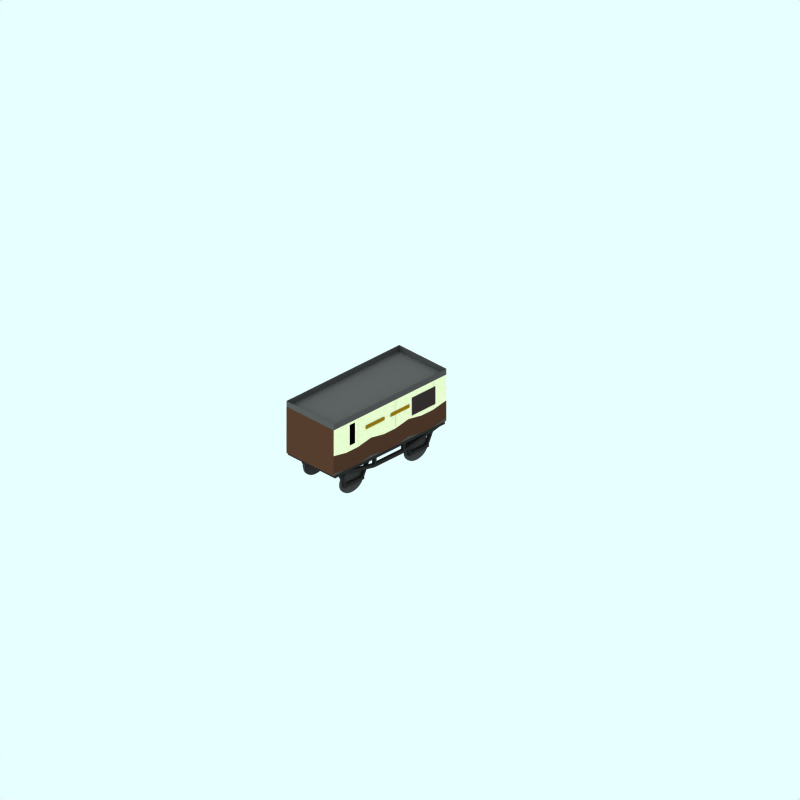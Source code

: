 # Source: 1847-mail.blend  (saved by Blender 2.48.1; exported with 4.5.12 LTS)
import bpy
from mathutils import Matrix  # noqa: F401  (used for matrix-valued properties, if any)

bpy.ops.wm.read_factory_settings(use_empty=True)
scene = bpy.context.scene
scene.name = 'Scene'

# ---- collections
col_collection_1 = bpy.data.collections.new('Collection 1'); scene.collection.children.link(col_collection_1)
col_collection_2 = bpy.data.collections.new('Collection 2'); scene.collection.children.link(col_collection_2)
col_collection_2.hide_render = True
col_collection_2.hide_viewport = True
col_collection_3 = bpy.data.collections.new('Collection 3'); scene.collection.children.link(col_collection_3)

# ---- materials (node trees are filled in below, after node groups)
mat_interior_002 = bpy.data.materials.new('Interior.002')
mat_interior_002.alpha_threshold = 0.0
mat_interior_002.preview_render_type = 'FLAT'
mat_interior_002.diffuse_color = (0.4901, 0.357, 0.04565, 1.0)
mat_interior_002.roughness = 0.5
mat_interior_002.line_color = (0.0, 0.0, 0.0, 1.0)
mat_interior_001 = bpy.data.materials.new('Interior.001')
mat_interior_001.alpha_threshold = 0.0
mat_interior_001.preview_render_type = 'FLAT'
mat_interior_001.diffuse_color = (0.1742, 0.1438, 0.1438, 1.0)
mat_interior_001.roughness = 0.5
mat_interior_001.line_color = (0.0, 0.0, 0.0, 1.0)
mat_maincolour1 = bpy.data.materials.new('MainColour1')
mat_maincolour1.alpha_threshold = 0.0
mat_maincolour1.preview_render_type = 'CUBE'
mat_maincolour1.diffuse_color = (0.244, 0.1655, 0.1213, 1.0)
mat_maincolour1.specular_color = (1.0, 0.9999, 0.9999)
mat_maincolour1.roughness = 0.5
mat_maincolour1.line_color = (0.0, 0.0, 0.0, 1.0)
mat_maincolour3_001 = bpy.data.materials.new('MainColour3.001')
mat_maincolour3_001.alpha_threshold = 0.0
mat_maincolour3_001.preview_render_type = 'FLAT'
mat_maincolour3_001.diffuse_color = (0.7864, 0.796, 0.6535, 1.0)
mat_maincolour3_001.roughness = 0.5
mat_maincolour3_001.line_color = (0.0, 0.0, 0.0, 1.0)
mat_interior = bpy.data.materials.new('Interior')
mat_interior.alpha_threshold = 0.0
mat_interior.preview_render_type = 'FLAT'
mat_interior.diffuse_color = (0.0, 0.0, 0.0, 1.0)
mat_interior.roughness = 0.5
mat_interior.line_color = (0.0, 0.0, 0.0, 1.0)
mat_maincolour3 = bpy.data.materials.new('MainColour3')
mat_maincolour3.alpha_threshold = 0.0
mat_maincolour3.preview_render_type = 'FLAT'
mat_maincolour3.diffuse_color = (0.2513, 0.2513, 0.2513, 1.0)
mat_maincolour3.roughness = 0.5
mat_maincolour3.line_color = (0.0, 0.0, 0.0, 1.0)
mat_underframe = bpy.data.materials.new('Underframe')
mat_underframe.alpha_threshold = 0.0
mat_underframe.preview_render_type = 'FLAT'
mat_underframe.diffuse_color = (0.1334, 0.1334, 0.1334, 1.0)
mat_underframe.roughness = 0.5
mat_underframe.line_color = (0.0, 0.0, 0.0, 1.0)
mat_wheel = bpy.data.materials.new('wheel')
mat_wheel.alpha_threshold = 0.0
mat_wheel.preview_render_type = 'FLAT'
mat_wheel.diffuse_color = (0.2144, 0.2144, 0.2144, 1.0)
mat_wheel.roughness = 0.5
mat_wheel.line_color = (0.0, 0.0, 0.0, 1.0)

# ---- material node trees

# ---- world
world_world = bpy.data.worlds.new('World'); scene.world = world_world
world_world.color = (0.9059, 1.0, 1.0)
world_world.use_sun_shadow = False
world_world.sun_shadow_jitter_overblur = 0.0
world_world.cycles.sampling_method = 'MANUAL'
world_world.cycles.sample_map_resolution = 256

# ---- cameras
cam_camera_001 = bpy.data.cameras.new('Camera.001')
cam_camera_001.type = 'ORTHO'
cam_camera_001.passepartout_alpha = 0.2
cam_camera_001.clip_end = 100.0
cam_camera_001.lens = 35.0
cam_camera_001.ortho_scale = 24.0
cam_camera_001.display_size = 5.91
cam_camera_001.show_passepartout = False
cam_camera_001.show_safe_areas = True
cam_camera_001.dof.focus_distance = 0.0
cam_camera_001.dof.aperture_fstop = 128.0

# ---- lights
light_lamp = bpy.data.lights.new('Lamp', 'SUN')
light_lamp.transmission_factor = 0.0
light_lamp.angle = 1.571
light_lamp.energy = 0.028
light_lamp.shadow_buffer_clip_start = 0.5
light_lamp.shadow_soft_size = 1.0
light_lamp.shadow_cascade_max_distance = 1000.0
light_lamp.cycles.use_multiple_importance_sampling = False

# ---- meshes
me_plane_005 = bpy.data.meshes.new('Plane.005')
me_plane_005.from_pydata([(0.4927, 2.328, 1.002), (0.4927, 1.72, 1.002), (-0.4927, 1.72, 1.002), (-0.4927, 2.328, 1.002)], [], [(0, 3, 2, 1)])
me_plane_005.materials.append(mat_interior_002)
me_plane_005.use_remesh_preserve_volume = False
me_plane_005.use_remesh_preserve_attributes = False
me_plane_005.use_mirror_vertex_groups = False
me_plane_005.update()
me_plane_004 = bpy.data.meshes.new('Plane.004')
me_plane_004.from_pydata([(0.4927, 2.328, 1.002), (0.4927, 1.72, 1.002), (-0.4927, 1.72, 1.002), (-0.4927, 2.328, 1.002)], [], [(0, 3, 2, 1)])
me_plane_004.materials.append(mat_interior_002)
me_plane_004.use_remesh_preserve_volume = False
me_plane_004.use_remesh_preserve_attributes = False
me_plane_004.use_mirror_vertex_groups = False
me_plane_004.update()
me_plane_003 = bpy.data.meshes.new('Plane.003')
me_plane_003.from_pydata([(0.4927, 2.328, 1.002), (0.4927, 1.72, 1.002), (-0.4927, 1.72, 1.002), (-0.4927, 2.328, 1.002)], [], [(0, 3, 2, 1)])
me_plane_003.materials.append(mat_interior_002)
me_plane_003.use_remesh_preserve_volume = False
me_plane_003.use_remesh_preserve_attributes = False
me_plane_003.use_mirror_vertex_groups = False
me_plane_003.update()
me_plane_001 = bpy.data.meshes.new('Plane.001')
me_plane_001.from_pydata([(0.4927, 2.328, 1.002), (0.4927, 1.72, 1.002), (-0.4927, 1.72, 1.002), (-0.4927, 2.328, 1.002)], [], [(0, 3, 2, 1)])
me_plane_001.materials.append(mat_interior_002)
me_plane_001.use_remesh_preserve_volume = False
me_plane_001.use_remesh_preserve_attributes = False
me_plane_001.use_mirror_vertex_groups = False
me_plane_001.update()
me_plane = bpy.data.meshes.new('Plane')
me_plane.from_pydata([(0.4927, 2.328, 1.002), (0.4927, 1.72, 1.002), (-0.4927, 1.72, 1.002), (-0.4927, 2.328, 1.002)], [], [(0, 3, 2, 1)])
me_plane.materials.append(mat_interior_001)
me_plane.use_remesh_preserve_volume = False
me_plane.use_remesh_preserve_attributes = False
me_plane.use_mirror_vertex_groups = False
me_plane.update()
me_plane_088 = bpy.data.meshes.new('Plane.088')
me_plane_088.from_pydata([(1.0, 1.83, 0.17), (1.0, 1.13, 0.17), (-1.0, 1.13, 0.17), (-1.0, 1.83, 0.17)], [], [(0, 3, 2, 1)])
me_plane_088.materials.append(mat_maincolour1)
me_plane_088.use_remesh_preserve_volume = False
me_plane_088.use_remesh_preserve_attributes = False
me_plane_088.use_mirror_vertex_groups = False
me_plane_088.update()
me_plane_087 = bpy.data.meshes.new('Plane.087')
me_plane_087.from_pydata([(1.0, 2.73, 0.17), (1.0, 1.83, 0.17), (-1.0, 1.83, 0.17), (-1.0, 2.73, 0.17)], [], [(0, 3, 2, 1)])
me_plane_087.materials.append(mat_maincolour1)
me_plane_087.use_remesh_preserve_volume = False
me_plane_087.use_remesh_preserve_attributes = False
me_plane_087.use_mirror_vertex_groups = False
me_plane_087.update()
me_plane_086 = bpy.data.meshes.new('Plane.086')
me_plane_086.from_pydata([(1.0, 2.73, 4.07), (1.0, 1.83, 4.07), (-1.0, 1.83, 4.07), (-1.0, 2.73, 4.07)], [], [(0, 3, 2, 1)])
me_plane_086.materials.append(mat_maincolour1)
me_plane_086.use_remesh_preserve_volume = False
me_plane_086.use_remesh_preserve_attributes = False
me_plane_086.use_mirror_vertex_groups = False
me_plane_086.update()
me_plane_052 = bpy.data.meshes.new('Plane.052')
me_plane_052.from_pydata([(-2.77, 1.83, 1.0), (-2.77, 1.23, 1.0), (-4.07, 1.23, 1.0), (-4.07, 1.83, 1.0), (-3.62, 1.73, 1.0), (-3.62, 1.13, 1.0), (-3.215, 1.73, 1.0), (-3.215, 1.13, 1.0)], [], [(5, 7, 6, 4), (3, 2, 5, 4), (0, 6, 7, 1)])
me_plane_052.materials.append(mat_maincolour1)
me_plane_052.use_remesh_preserve_volume = False
me_plane_052.use_remesh_preserve_attributes = False
me_plane_052.use_mirror_vertex_groups = False
me_plane_052.update()
me_plane_051 = bpy.data.meshes.new('Plane.051')
me_plane_051.from_pydata([(-4.07, 1.83, 1.0), (-4.07, 1.93, 1.0), (-3.62, 1.93, 1.0), (-3.62, 1.73, 1.0), (-4.005, 1.93, 1.0), (-4.005, 2.63, 1.0), (-4.07, 2.63, 1.0), (-4.07, 2.73, 1.0), (-3.62, 2.73, 1.0), (-3.713, 1.93, 1.0), (-3.62, 2.63, 1.0), (-3.713, 2.63, 1.0)], [], [(4, 0, 3), (1, 0, 4), (1, 4, 5, 6), (6, 5, 8, 7), (2, 9, 3), (9, 4, 3), (9, 2, 10, 11), (5, 11, 10, 8), (4, 9, 11, 5)])
me_plane_051.materials.append(mat_maincolour3_001)
me_plane_051.use_remesh_preserve_volume = False
me_plane_051.use_remesh_preserve_attributes = False
me_plane_051.use_mirror_vertex_groups = False
me_plane_051.update()
me_plane_050 = bpy.data.meshes.new('Plane.050')
me_plane_050.from_pydata([(-3.62, 1.93, 1.0), (-3.62, 1.73, 1.0), (-3.215, 1.93, 1.0), (-3.215, 1.73, 1.0), (-3.495, 1.93, 1.0), (-3.338, 1.93, 1.0), (-3.338, 2.63, 1.0), (-3.215, 2.63, 1.0), (-3.62, 2.63, 1.0), (-3.495, 2.63, 1.0), (-3.215, 2.73, 1.0), (-3.62, 2.73, 1.0)], [], [(4, 1, 3), (4, 0, 1), (2, 5, 3), (5, 4, 3), (5, 2, 7, 6), (0, 4, 9, 8), (6, 10, 11, 9), (8, 9, 11), (6, 7, 10)])
me_plane_050.materials.append(mat_maincolour3_001)
me_plane_050.use_remesh_preserve_volume = False
me_plane_050.use_remesh_preserve_attributes = False
me_plane_050.use_mirror_vertex_groups = False
me_plane_050.update()
me_plane_049 = bpy.data.meshes.new('Plane.049')
me_plane_049.from_pydata([(2.77, 1.83, 1.0), (2.77, 1.93, 1.0), (3.22, 1.93, 1.0), (3.22, 1.73, 1.0), (2.835, 1.93, 1.0), (2.835, 2.63, 1.0), (2.77, 2.63, 1.0), (2.77, 2.73, 1.0), (3.22, 2.73, 1.0), (3.127, 1.93, 1.0), (3.22, 2.63, 1.0), (3.127, 2.63, 1.0)], [], [(4, 0, 3), (1, 0, 4), (1, 4, 5, 6), (6, 5, 8, 7), (2, 9, 3), (9, 4, 3), (9, 2, 10, 11), (5, 11, 10, 8), (4, 9, 11, 5)])
me_plane_049.materials.append(mat_maincolour3_001)
me_plane_049.use_remesh_preserve_volume = False
me_plane_049.use_remesh_preserve_attributes = False
me_plane_049.use_mirror_vertex_groups = False
me_plane_049.update()
me_plane_048 = bpy.data.meshes.new('Plane.048')
me_plane_048.from_pydata([(1.47, 1.83, 1.0), (1.47, 1.93, 1.0), (1.92, 1.93, 1.0), (1.92, 1.73, 1.0), (1.535, 1.93, 1.0), (1.535, 2.63, 1.0), (1.47, 2.63, 1.0), (1.47, 2.73, 1.0), (1.92, 2.73, 1.0), (1.827, 1.93, 1.0), (1.92, 2.63, 1.0), (1.827, 2.63, 1.0)], [], [(4, 0, 3), (1, 0, 4), (1, 4, 5, 6), (6, 5, 8, 7), (2, 9, 3), (9, 4, 3), (9, 2, 10, 11), (5, 11, 10, 8), (4, 9, 11, 5)])
me_plane_048.materials.append(mat_maincolour3_001)
me_plane_048.use_remesh_preserve_volume = False
me_plane_048.use_remesh_preserve_attributes = False
me_plane_048.use_mirror_vertex_groups = False
me_plane_048.update()
me_plane_047 = bpy.data.meshes.new('Plane.047')
me_plane_047.from_pydata([(-2.32, 1.93, 1.0), (-2.32, 1.73, 1.0), (-1.915, 1.93, 1.0), (-1.915, 1.73, 1.0), (-2.298, 1.93, 1.0), (-1.936, 1.93, 1.0), (-1.936, 2.63, 1.0), (-1.915, 2.63, 1.0), (-2.32, 2.63, 1.0), (-2.298, 2.63, 1.0), (-1.915, 2.73, 1.0), (-2.32, 2.73, 1.0)], [], [(4, 1, 3), (4, 0, 1), (2, 5, 3), (5, 4, 3), (5, 2, 7, 6), (0, 4, 9, 8), (6, 10, 11, 9), (8, 9, 11), (6, 7, 10), (4, 5, 6, 9)])
me_plane_047.materials.append(mat_maincolour3_001)
me_plane_047.use_remesh_preserve_volume = False
me_plane_047.use_remesh_preserve_attributes = False
me_plane_047.use_mirror_vertex_groups = False
me_plane_047.update()
me_plane_046 = bpy.data.meshes.new('Plane.046')
me_plane_046.from_pydata([(-2.77, 1.83, 1.0), (-2.77, 1.93, 1.0), (-2.32, 1.93, 1.0), (-2.32, 1.73, 1.0), (-2.705, 1.93, 1.0), (-2.705, 2.63, 1.0), (-2.77, 2.63, 1.0), (-2.77, 2.73, 1.0), (-2.32, 2.73, 1.0), (-2.413, 1.93, 1.0), (-2.32, 2.63, 1.0), (-2.413, 2.63, 1.0)], [], [(4, 0, 3), (1, 0, 4), (1, 4, 5, 6), (6, 5, 8, 7), (2, 9, 3), (9, 4, 3), (9, 2, 10, 11), (5, 11, 10, 8), (4, 9, 11, 5)])
me_plane_046.materials.append(mat_maincolour3_001)
me_plane_046.use_remesh_preserve_volume = False
me_plane_046.use_remesh_preserve_attributes = False
me_plane_046.use_mirror_vertex_groups = False
me_plane_046.update()
me_plane_045 = bpy.data.meshes.new('Plane.045')
me_plane_045.from_pydata([(-1.47, 1.83, 1.0), (-1.47, 1.23, 1.0), (-2.77, 1.23, 1.0), (-2.77, 1.83, 1.0), (-2.32, 1.73, 1.0), (-2.32, 1.13, 1.0), (-1.915, 1.73, 1.0), (-1.915, 1.13, 1.0)], [], [(5, 7, 6, 4), (3, 2, 5, 4), (0, 6, 7, 1)])
me_plane_045.materials.append(mat_maincolour1)
me_plane_045.use_remesh_preserve_volume = False
me_plane_045.use_remesh_preserve_attributes = False
me_plane_045.use_mirror_vertex_groups = False
me_plane_045.update()
me_plane_044 = bpy.data.meshes.new('Plane.044')
me_plane_044.from_pydata([(-0.17, 1.83, 1.0), (-0.17, 1.23, 1.0), (-1.47, 1.23, 1.0), (-1.47, 1.83, 1.0), (-1.02, 1.73, 1.0), (-1.02, 1.13, 1.0), (-0.615, 1.73, 1.0), (-0.615, 1.13, 1.0)], [], [(5, 7, 6, 4), (3, 2, 5, 4), (0, 6, 7, 1)])
me_plane_044.materials.append(mat_maincolour1)
me_plane_044.use_remesh_preserve_volume = False
me_plane_044.use_remesh_preserve_attributes = False
me_plane_044.use_mirror_vertex_groups = False
me_plane_044.update()
me_plane_043 = bpy.data.meshes.new('Plane.043')
me_plane_043.from_pydata([(-1.02, 1.93, 1.0), (-1.02, 1.73, 1.0), (-0.615, 1.93, 1.0), (-0.615, 1.73, 1.0), (-0.9975, 1.93, 1.0), (-0.6362, 1.93, 1.0), (-0.6362, 2.63, 1.0), (-0.615, 2.63, 1.0), (-1.02, 2.63, 1.0), (-0.9975, 2.63, 1.0), (-0.615, 2.73, 1.0), (-1.02, 2.73, 1.0)], [], [(4, 1, 3), (4, 0, 1), (2, 5, 3), (5, 4, 3), (5, 2, 7, 6), (0, 4, 9, 8), (6, 10, 11, 9), (8, 9, 11), (6, 7, 10), (4, 5, 7, 9)])
me_plane_043.materials.append(mat_maincolour3_001)
me_plane_043.use_remesh_preserve_volume = False
me_plane_043.use_remesh_preserve_attributes = False
me_plane_043.use_mirror_vertex_groups = False
me_plane_043.update()
me_plane_042 = bpy.data.meshes.new('Plane.042')
me_plane_042.from_pydata([(0.17, 1.83, 1.0), (0.17, 1.93, 1.0), (0.62, 1.93, 1.0), (0.62, 1.73, 1.0), (0.235, 1.93, 1.0), (0.235, 2.63, 1.0), (0.17, 2.63, 1.0), (0.17, 2.73, 1.0), (0.6202, 2.73, 1.0), (0.5275, 1.93, 1.0), (0.62, 2.63, 1.0), (0.5275, 2.63, 1.0)], [], [(4, 0, 3), (1, 0, 4), (1, 4, 5, 6), (6, 5, 8, 7), (2, 9, 3), (9, 4, 3), (9, 2, 10, 11), (5, 11, 10, 8), (4, 9, 11, 5)])
me_plane_042.materials.append(mat_maincolour3_001)
me_plane_042.use_remesh_preserve_volume = False
me_plane_042.use_remesh_preserve_attributes = False
me_plane_042.use_mirror_vertex_groups = False
me_plane_042.update()
me_plane_041 = bpy.data.meshes.new('Plane.041')
me_plane_041.from_pydata([(-1.47, 1.83, 1.0), (-1.47, 1.93, 1.0), (-1.02, 1.93, 1.0), (-1.02, 1.73, 1.0), (-1.405, 1.93, 1.0), (-1.405, 2.63, 1.0), (-1.47, 2.63, 1.0), (-1.47, 2.73, 1.0), (-1.02, 2.73, 1.0), (-1.113, 1.93, 1.0), (-1.02, 2.63, 1.0), (-1.113, 2.63, 1.0)], [], [(4, 0, 3), (1, 0, 4), (1, 4, 5, 6), (6, 5, 8, 7), (2, 9, 3), (9, 4, 3), (9, 2, 10, 11), (5, 11, 10, 8), (4, 9, 11, 5)])
me_plane_041.materials.append(mat_maincolour3_001)
me_plane_041.use_remesh_preserve_volume = False
me_plane_041.use_remesh_preserve_attributes = False
me_plane_041.use_mirror_vertex_groups = False
me_plane_041.update()
me_plane_040 = bpy.data.meshes.new('Plane.040')
me_plane_040.from_pydata([(-0.22, 2.7, 0.99), (-0.22, 1.3, 0.99), (-4.06, 1.3, 0.99), (-4.06, 2.7, 0.99)], [], [(0, 3, 2, 1)])
me_plane_040.materials.append(mat_interior)
me_plane_040.use_remesh_preserve_volume = False
me_plane_040.use_remesh_preserve_attributes = False
me_plane_040.use_mirror_vertex_groups = False
me_plane_040.update()
me_plane_039 = bpy.data.meshes.new('Plane.039')
me_plane_039.from_pydata([(-0.21, 2.7, -0.99), (-0.21, 1.2, -0.99), (-4.06, 1.2, -0.99), (-4.06, 2.7, -0.99)], [], [(0, 3, 2, 1)])
me_plane_039.materials.append(mat_interior)
me_plane_039.use_remesh_preserve_volume = False
me_plane_039.use_remesh_preserve_attributes = False
me_plane_039.use_mirror_vertex_groups = False
me_plane_039.update()
me_plane_038 = bpy.data.meshes.new('Plane.038')
me_plane_038.from_pydata([(-0.17, 1.23, 1.0), (-1.47, 1.23, 1.0), (-1.02, 1.13, 1.0), (-0.615, 1.13, 1.0), (-0.17, 1.13, 1.0), (-1.47, 1.13, 1.0)], [(2, 3)], [(1, 5, 2), (0, 3, 4)])
me_plane_038.materials.append(mat_maincolour3)
me_plane_038.use_remesh_preserve_volume = False
me_plane_038.use_remesh_preserve_attributes = False
me_plane_038.use_mirror_vertex_groups = False
me_plane_038.update()
me_plane_037 = bpy.data.meshes.new('Plane.037')
me_plane_037.from_pydata([(-1.47, 1.23, 1.0), (-2.77, 1.23, 1.0), (-2.32, 1.13, 1.0), (-1.915, 1.13, 1.0), (-1.47, 1.13, 1.0), (-2.77, 1.13, 1.0)], [(2, 3)], [(1, 5, 2), (0, 3, 4)])
me_plane_037.materials.append(mat_maincolour3)
me_plane_037.use_remesh_preserve_volume = False
me_plane_037.use_remesh_preserve_attributes = False
me_plane_037.use_mirror_vertex_groups = False
me_plane_037.update()
me_plane_036 = bpy.data.meshes.new('Plane.036')
me_plane_036.from_pydata([(-2.77, 1.23, 1.0), (-4.07, 1.23, 1.0), (-3.62, 1.13, 1.0), (-3.215, 1.13, 1.0), (-2.77, 1.13, 1.0), (-4.07, 1.13, 1.0)], [(2, 3)], [(1, 5, 2), (0, 3, 4)])
me_plane_036.materials.append(mat_maincolour3)
me_plane_036.use_remesh_preserve_volume = False
me_plane_036.use_remesh_preserve_attributes = False
me_plane_036.use_mirror_vertex_groups = False
me_plane_036.update()
me_plane_035 = bpy.data.meshes.new('Plane.035')
me_plane_035.from_pydata([(1.0, -0.17, 2.73), (1.0, -4.07, 2.73), (-1.0, -4.07, 2.73), (-1.0, -0.17, 2.73), (1.0, -4.07, 2.93), (-1.0, -4.07, 2.93), (1.0, -0.17, 2.93), (-1.0, -0.17, 2.93)], [], [(0, 3, 2, 1), (1, 2, 5, 4), (0, 1, 4, 6), (3, 0, 6, 7), (2, 3, 7, 5)])
me_plane_035.materials.append(mat_maincolour3)
me_plane_035.use_remesh_preserve_volume = False
me_plane_035.use_remesh_preserve_attributes = False
me_plane_035.use_mirror_vertex_groups = False
me_plane_035.update()
me_plane_034 = bpy.data.meshes.new('Plane.034')
me_plane_034.from_pydata([(-1.47, 1.83, 1.0), (-1.47, 1.93, 1.0), (-1.02, 1.93, 1.0), (-1.02, 1.73, 1.0), (-1.405, 1.93, 1.0), (-1.405, 2.63, 1.0), (-1.47, 2.63, 1.0), (-1.47, 2.73, 1.0), (-1.02, 2.73, 1.0), (-1.113, 1.93, 1.0), (-1.02, 2.63, 1.0), (-1.113, 2.63, 1.0)], [], [(4, 0, 3), (1, 0, 4), (1, 4, 5, 6), (6, 5, 8, 7), (2, 9, 3), (9, 4, 3), (9, 2, 10, 11), (5, 11, 10, 8), (4, 9, 11, 5)])
me_plane_034.materials.append(mat_maincolour3_001)
me_plane_034.use_remesh_preserve_volume = False
me_plane_034.use_remesh_preserve_attributes = False
me_plane_034.use_mirror_vertex_groups = False
me_plane_034.update()
me_plane_033 = bpy.data.meshes.new('Plane.033')
me_plane_033.from_pydata([(0.17, 1.83, 1.0), (0.17, 1.93, 1.0), (0.62, 1.93, 1.0), (0.62, 1.73, 1.0), (0.235, 1.93, 1.0), (0.235, 2.63, 1.0), (0.17, 2.63, 1.0), (0.17, 2.73, 1.0), (0.6202, 2.73, 1.0), (0.5275, 1.93, 1.0), (0.62, 2.63, 1.0), (0.5275, 2.63, 1.0)], [], [(4, 0, 3), (1, 0, 4), (1, 4, 5, 6), (6, 5, 8, 7), (2, 9, 3), (9, 4, 3), (9, 2, 10, 11), (5, 11, 10, 8), (4, 9, 11, 5)])
me_plane_033.materials.append(mat_maincolour3_001)
me_plane_033.use_remesh_preserve_volume = False
me_plane_033.use_remesh_preserve_attributes = False
me_plane_033.use_mirror_vertex_groups = False
me_plane_033.update()
me_plane_032 = bpy.data.meshes.new('Plane.032')
me_plane_032.from_pydata([(-1.02, 1.93, 1.0), (-1.02, 1.73, 1.0), (-0.615, 1.93, 1.0), (-0.615, 1.73, 1.0), (-0.9975, 1.93, 1.0), (-0.6362, 1.93, 1.0), (-0.6362, 2.63, 1.0), (-0.615, 2.63, 1.0), (-1.02, 2.63, 1.0), (-0.9975, 2.63, 1.0), (-0.615, 2.73, 1.0), (-1.02, 2.73, 1.0)], [], [(4, 1, 3), (4, 0, 1), (2, 5, 3), (5, 4, 3), (5, 2, 7, 6), (0, 4, 9, 8), (6, 10, 11, 9), (8, 9, 11), (6, 7, 10), (4, 5, 6, 9)])
me_plane_032.materials.append(mat_maincolour3_001)
me_plane_032.use_remesh_preserve_volume = False
me_plane_032.use_remesh_preserve_attributes = False
me_plane_032.use_mirror_vertex_groups = False
me_plane_032.update()
me_plane_030 = bpy.data.meshes.new('Plane.030')
me_plane_030.from_pydata([(-0.17, 1.83, 1.0), (-0.17, 1.23, 1.0), (-1.47, 1.23, 1.0), (-1.47, 1.83, 1.0), (-1.02, 1.73, 1.0), (-1.02, 1.13, 1.0), (-0.615, 1.73, 1.0), (-0.615, 1.13, 1.0)], [], [(5, 7, 6, 4), (3, 2, 5, 4), (0, 6, 7, 1)])
me_plane_030.materials.append(mat_maincolour1)
me_plane_030.use_remesh_preserve_volume = False
me_plane_030.use_remesh_preserve_attributes = False
me_plane_030.use_mirror_vertex_groups = False
me_plane_030.update()
me_plane_024 = bpy.data.meshes.new('Plane.024')
me_plane_024.from_pydata([(-1.47, 1.83, 1.0), (-1.47, 1.23, 1.0), (-2.77, 1.23, 1.0), (-2.77, 1.83, 1.0), (-2.32, 1.73, 1.0), (-2.32, 1.13, 1.0), (-1.915, 1.73, 1.0), (-1.915, 1.13, 1.0)], [], [(5, 7, 6, 4), (3, 2, 5, 4), (0, 6, 7, 1)])
me_plane_024.materials.append(mat_maincolour1)
me_plane_024.use_remesh_preserve_volume = False
me_plane_024.use_remesh_preserve_attributes = False
me_plane_024.use_mirror_vertex_groups = False
me_plane_024.update()
me_plane_021 = bpy.data.meshes.new('Plane.021')
me_plane_021.from_pydata([(-2.77, 1.83, 1.0), (-2.77, 1.93, 1.0), (-2.32, 1.93, 1.0), (-2.32, 1.73, 1.0), (-2.705, 1.93, 1.0), (-2.705, 2.63, 1.0), (-2.77, 2.63, 1.0), (-2.77, 2.73, 1.0), (-2.32, 2.73, 1.0), (-2.413, 1.93, 1.0), (-2.32, 2.63, 1.0), (-2.413, 2.63, 1.0)], [], [(4, 0, 3), (1, 0, 4), (1, 4, 5, 6), (6, 5, 8, 7), (2, 9, 3), (9, 4, 3), (9, 2, 10, 11), (5, 11, 10, 8), (4, 9, 11, 5)])
me_plane_021.materials.append(mat_maincolour3_001)
me_plane_021.use_remesh_preserve_volume = False
me_plane_021.use_remesh_preserve_attributes = False
me_plane_021.use_mirror_vertex_groups = False
me_plane_021.update()
me_plane_019 = bpy.data.meshes.new('Plane.019')
me_plane_019.from_pydata([(-2.32, 1.93, 1.0), (-2.32, 1.73, 1.0), (-1.915, 1.93, 1.0), (-1.915, 1.73, 1.0), (-2.298, 1.93, 1.0), (-1.936, 1.93, 1.0), (-1.936, 2.63, 1.0), (-1.915, 2.63, 1.0), (-2.32, 2.63, 1.0), (-2.298, 2.63, 1.0), (-1.915, 2.73, 1.0), (-2.32, 2.73, 1.0)], [], [(4, 1, 3), (4, 0, 1), (2, 5, 3), (5, 4, 3), (5, 2, 7, 6), (0, 4, 9, 8), (6, 10, 11, 9), (8, 9, 11), (6, 7, 10), (4, 5, 6, 9)])
me_plane_019.materials.append(mat_maincolour3_001)
me_plane_019.use_remesh_preserve_volume = False
me_plane_019.use_remesh_preserve_attributes = False
me_plane_019.use_mirror_vertex_groups = False
me_plane_019.update()
me_plane_017 = bpy.data.meshes.new('Plane.017')
me_plane_017.from_pydata([(1.47, 1.83, 1.0), (1.47, 1.93, 1.0), (1.92, 1.93, 1.0), (1.92, 1.73, 1.0), (1.535, 1.93, 1.0), (1.535, 2.63, 1.0), (1.47, 2.63, 1.0), (1.47, 2.73, 1.0), (1.92, 2.73, 1.0), (1.827, 1.93, 1.0), (1.92, 2.63, 1.0), (1.827, 2.63, 1.0)], [], [(4, 0, 3), (1, 0, 4), (1, 4, 5, 6), (6, 5, 8, 7), (2, 9, 3), (9, 4, 3), (9, 2, 10, 11), (5, 11, 10, 8), (4, 9, 11, 5)])
me_plane_017.materials.append(mat_maincolour3_001)
me_plane_017.use_remesh_preserve_volume = False
me_plane_017.use_remesh_preserve_attributes = False
me_plane_017.use_mirror_vertex_groups = False
me_plane_017.update()
me_plane_016 = bpy.data.meshes.new('Plane.016')
me_plane_016.from_pydata([(2.77, 1.83, 1.0), (2.77, 1.93, 1.0), (3.22, 1.93, 1.0), (3.22, 1.73, 1.0), (2.835, 1.93, 1.0), (2.835, 2.63, 1.0), (2.77, 2.63, 1.0), (2.77, 2.73, 1.0), (3.22, 2.73, 1.0), (3.127, 1.93, 1.0), (3.22, 2.63, 1.0), (3.127, 2.63, 1.0)], [], [(4, 0, 3), (1, 0, 4), (1, 4, 5, 6), (6, 5, 8, 7), (2, 9, 3), (9, 4, 3), (9, 2, 10, 11), (5, 11, 10, 8), (4, 9, 11, 5)])
me_plane_016.materials.append(mat_maincolour3_001)
me_plane_016.use_remesh_preserve_volume = False
me_plane_016.use_remesh_preserve_attributes = False
me_plane_016.use_mirror_vertex_groups = False
me_plane_016.update()
me_plane_014 = bpy.data.meshes.new('Plane.014')
me_plane_014.from_pydata([(-3.62, 1.93, 1.0), (-3.62, 1.73, 1.0), (-3.215, 1.93, 1.0), (-3.215, 1.73, 1.0), (-3.502, 1.93, 1.0), (-3.331, 1.93, 1.0), (-3.331, 2.63, 1.0), (-3.215, 2.63, 1.0), (-3.62, 2.63, 1.0), (-3.502, 2.63, 1.0), (-3.215, 2.73, 1.0), (-3.62, 2.73, 1.0)], [], [(4, 1, 3), (4, 0, 1), (2, 5, 3), (5, 4, 3), (5, 2, 7, 6), (0, 4, 9, 8), (6, 10, 11, 9), (8, 9, 11), (6, 7, 10)])
me_plane_014.materials.append(mat_maincolour3_001)
me_plane_014.use_remesh_preserve_volume = False
me_plane_014.use_remesh_preserve_attributes = False
me_plane_014.use_mirror_vertex_groups = False
me_plane_014.update()
me_plane_013 = bpy.data.meshes.new('Plane.013')
me_plane_013.from_pydata([(-4.07, 1.83, 1.0), (-4.07, 1.93, 1.0), (-3.62, 1.93, 1.0), (-3.62, 1.73, 1.0), (-4.005, 1.93, 1.0), (-4.005, 2.63, 1.0), (-4.07, 2.63, 1.0), (-4.07, 2.73, 1.0), (-3.62, 2.73, 1.0), (-3.713, 1.93, 1.0), (-3.62, 2.63, 1.0), (-3.713, 2.63, 1.0)], [], [(4, 0, 3), (1, 0, 4), (1, 4, 5, 6), (6, 5, 8, 7), (2, 9, 3), (9, 4, 3), (9, 2, 10, 11), (5, 11, 10, 8), (4, 9, 11, 5)])
me_plane_013.materials.append(mat_maincolour3_001)
me_plane_013.use_remesh_preserve_volume = False
me_plane_013.use_remesh_preserve_attributes = False
me_plane_013.use_mirror_vertex_groups = False
me_plane_013.update()
me_plane_012 = bpy.data.meshes.new('Plane.012')
me_plane_012.from_pydata([(-2.77, 1.83, 1.0), (-2.77, 1.23, 1.0), (-4.07, 1.23, 1.0), (-4.07, 1.83, 1.0), (-3.62, 1.73, 1.0), (-3.62, 1.13, 1.0), (-3.215, 1.73, 1.0), (-3.215, 1.13, 1.0)], [], [(5, 7, 6, 4), (3, 2, 5, 4), (0, 6, 7, 1)])
me_plane_012.materials.append(mat_maincolour1)
me_plane_012.use_remesh_preserve_volume = False
me_plane_012.use_remesh_preserve_attributes = False
me_plane_012.use_mirror_vertex_groups = False
me_plane_012.update()
me_plane_007 = bpy.data.meshes.new('Plane.007')
me_plane_007.from_pydata([(1.0, 1.83, 4.07), (1.0, 1.13, 4.07), (-1.0, 1.13, 4.07), (-1.0, 1.83, 4.07)], [], [(0, 3, 2, 1)])
me_plane_007.materials.append(mat_maincolour1)
me_plane_007.use_remesh_preserve_volume = False
me_plane_007.use_remesh_preserve_attributes = False
me_plane_007.use_mirror_vertex_groups = False
me_plane_007.update()
me_cube_076 = bpy.data.meshes.new('Cube.076')
me_cube_076.from_pydata([(-2.325, 0.4422, 0.6991), (-2.325, 0.5422, 0.6991), (-2.325, 0.4422, 0.7991), (-2.325, 0.5422, 0.7991), (-2.995, 0.4422, 0.6991), (-2.995, 0.5422, 0.6991), (-2.995, 0.4422, 0.7991), (-2.995, 0.5422, 0.7991)], [], [(0, 2, 3, 1), (4, 6, 7, 5), (2, 6, 7, 3), (1, 3, 7, 5), (0, 4, 6, 2), (0, 1, 5, 4)])
me_cube_076.materials.append(mat_underframe)
me_cube_076.use_remesh_preserve_volume = False
me_cube_076.use_remesh_preserve_attributes = False
me_cube_076.use_mirror_vertex_groups = False
me_cube_076.update()
me_cube_075 = bpy.data.meshes.new('Cube.075')
me_cube_075.from_pydata([(-2.925, 0.5422, 0.6991), (-3.125, 1.042, 0.6991), (-2.925, 0.5422, 0.7991), (-3.125, 1.042, 0.7991), (-2.995, 0.5422, 0.6991), (-3.195, 1.042, 0.6991), (-2.995, 0.5422, 0.7991), (-3.195, 1.042, 0.7991)], [], [(0, 2, 3, 1), (4, 6, 7, 5), (2, 6, 7, 3), (1, 3, 7, 5), (0, 4, 6, 2), (0, 1, 5, 4)])
me_cube_075.materials.append(mat_underframe)
me_cube_075.use_remesh_preserve_volume = False
me_cube_075.use_remesh_preserve_attributes = False
me_cube_075.use_mirror_vertex_groups = False
me_cube_075.update()
me_cube_074 = bpy.data.meshes.new('Cube.074')
me_cube_074.from_pydata([(2.395, 0.5422, 0.6991), (2.195, 1.042, 0.6991), (2.395, 0.5422, 0.7991), (2.195, 1.042, 0.7991), (2.325, 0.5422, 0.6991), (2.125, 1.042, 0.6991), (2.325, 0.5422, 0.7991), (2.125, 1.042, 0.7991)], [], [(0, 2, 3, 1), (4, 6, 7, 5), (2, 6, 7, 3), (1, 3, 7, 5), (0, 4, 6, 2), (0, 1, 5, 4)])
me_cube_074.materials.append(mat_underframe)
me_cube_074.use_remesh_preserve_volume = False
me_cube_074.use_remesh_preserve_attributes = False
me_cube_074.use_mirror_vertex_groups = False
me_cube_074.update()
me_cube_073 = bpy.data.meshes.new('Cube.073')
me_cube_073.from_pydata([(1.195, 0.5422, 0.6991), (0.995, 1.042, 0.6991), (1.195, 0.5422, 0.7991), (0.995, 1.042, 0.7991), (1.125, 0.5422, 0.6991), (0.925, 1.042, 0.6991), (1.125, 0.5422, 0.7991), (0.925, 1.042, 0.7991)], [], [(0, 2, 3, 1), (4, 6, 7, 5), (2, 6, 7, 3), (1, 3, 7, 5), (0, 4, 6, 2), (0, 1, 5, 4)])
me_cube_073.materials.append(mat_underframe)
me_cube_073.use_remesh_preserve_volume = False
me_cube_073.use_remesh_preserve_attributes = False
me_cube_073.use_mirror_vertex_groups = False
me_cube_073.update()
me_cube_072 = bpy.data.meshes.new('Cube.072')
me_cube_072.from_pydata([(-1.725, 0.5422, 0.6991), (-1.925, 1.042, 0.6991), (-1.725, 0.5422, 0.7991), (-1.925, 1.042, 0.7991), (-1.795, 0.5422, 0.6991), (-1.995, 1.042, 0.6991), (-1.795, 0.5422, 0.7991), (-1.995, 1.042, 0.7991)], [], [(0, 2, 3, 1), (4, 6, 7, 5), (2, 6, 7, 3), (1, 3, 7, 5), (0, 4, 6, 2), (0, 1, 5, 4)])
me_cube_072.materials.append(mat_underframe)
me_cube_072.use_remesh_preserve_volume = False
me_cube_072.use_remesh_preserve_attributes = False
me_cube_072.use_mirror_vertex_groups = False
me_cube_072.update()
me_cube_071 = bpy.data.meshes.new('Cube.071')
me_cube_071.from_pydata([(-1.125, 0.4422, 0.6991), (-1.125, 0.5422, 0.6991), (-1.125, 0.4422, 0.7991), (-1.125, 0.5422, 0.7991), (-1.795, 0.4422, 0.6991), (-1.795, 0.5422, 0.6991), (-1.795, 0.4422, 0.7991), (-1.795, 0.5422, 0.7991)], [], [(0, 2, 3, 1), (4, 6, 7, 5), (2, 6, 7, 3), (1, 3, 7, 5), (0, 4, 6, 2), (0, 1, 5, 4)])
me_cube_071.materials.append(mat_underframe)
me_cube_071.use_remesh_preserve_volume = False
me_cube_071.use_remesh_preserve_attributes = False
me_cube_071.use_mirror_vertex_groups = False
me_cube_071.update()
me_cube_070 = bpy.data.meshes.new('Cube.070')
me_cube_070.from_pydata([(-1.575, 0.8422, 0.8991), (-1.575, 1.042, 0.8991), (-1.575, 0.8422, 0.9991), (-1.575, 1.042, 0.9991), (-1.645, 0.8422, 0.8991), (-1.645, 1.042, 0.8991), (-1.645, 0.8422, 0.9991), (-1.645, 1.042, 0.9991)], [], [(0, 2, 3, 1), (4, 6, 7, 5), (2, 6, 7, 3), (1, 3, 7, 5), (0, 4, 6, 2), (0, 1, 5, 4)])
me_cube_070.materials.append(mat_underframe)
me_cube_070.use_remesh_preserve_volume = False
me_cube_070.use_remesh_preserve_attributes = False
me_cube_070.use_mirror_vertex_groups = False
me_cube_070.update()
me_cube_069 = bpy.data.meshes.new('Cube.069')
me_cube_069.from_pydata([(-2.575, 0.8422, 0.8991), (-2.575, 1.042, 0.8991), (-2.575, 0.8422, 0.9991), (-2.575, 1.042, 0.9991), (-2.645, 0.8422, 0.8991), (-2.645, 1.042, 0.8991), (-2.645, 0.8422, 0.9991), (-2.645, 1.042, 0.9991)], [], [(0, 2, 3, 1), (4, 6, 7, 5), (2, 6, 7, 3), (1, 3, 7, 5), (0, 4, 6, 2), (0, 1, 5, 4)])
me_cube_069.materials.append(mat_underframe)
me_cube_069.use_remesh_preserve_volume = False
me_cube_069.use_remesh_preserve_attributes = False
me_cube_069.use_mirror_vertex_groups = False
me_cube_069.update()
me_cube_068 = bpy.data.meshes.new('Cube.068')
me_cube_068.from_pydata([(-1.575, 0.7422, 0.8991), (-1.575, 0.8422, 0.8991), (-1.575, 0.7422, 0.9991), (-1.575, 0.8422, 0.9991), (-2.645, 0.7422, 0.8991), (-2.645, 0.8422, 0.8991), (-2.645, 0.7422, 0.9991), (-2.645, 0.8422, 0.9991)], [], [(0, 2, 3, 1), (4, 6, 7, 5), (2, 6, 7, 3), (1, 3, 7, 5), (0, 4, 6, 2), (0, 1, 5, 4)])
me_cube_068.materials.append(mat_underframe)
me_cube_068.use_remesh_preserve_volume = False
me_cube_068.use_remesh_preserve_attributes = False
me_cube_068.use_mirror_vertex_groups = False
me_cube_068.update()
me_cube_067 = bpy.data.meshes.new('Cube.067')
me_cube_067.from_pydata([(3.845, 1.142, 0.8991), (3.845, 1.042, 0.8991), (2.645, 0.7422, 0.8991), (2.645, 0.8422, 0.8991), (3.845, 1.142, 0.9991), (3.845, 1.042, 0.9991), (2.645, 0.7422, 0.9991), (2.645, 0.8422, 0.9991)], [], [(0, 1, 2, 3), (4, 7, 6, 5), (0, 4, 5, 1), (1, 5, 6, 2), (2, 6, 7, 3), (4, 0, 3, 7)])
me_cube_067.materials.append(mat_underframe)
me_cube_067.use_remesh_preserve_volume = False
me_cube_067.use_remesh_preserve_attributes = False
me_cube_067.use_mirror_vertex_groups = False
me_cube_067.update()
me_cube_066 = bpy.data.meshes.new('Cube.066')
me_cube_066.from_pydata([(-0.375, 1.142, 0.8991), (-0.375, 1.042, 0.8991), (-1.575, 0.7422, 0.8991), (-1.575, 0.8422, 0.8991), (-0.375, 1.142, 0.9991), (-0.375, 1.042, 0.9991), (-1.575, 0.7422, 0.9991), (-1.575, 0.8422, 0.9991)], [], [(0, 1, 2, 3), (4, 7, 6, 5), (0, 4, 5, 1), (1, 5, 6, 2), (2, 6, 7, 3), (4, 0, 3, 7)])
me_cube_066.materials.append(mat_underframe)
me_cube_066.use_remesh_preserve_volume = False
me_cube_066.use_remesh_preserve_attributes = False
me_cube_066.use_mirror_vertex_groups = False
me_cube_066.update()
me_cube_065 = bpy.data.meshes.new('Cube.065')
me_cube_065.from_pydata([(-0.375, 1.142, 0.8936), (-0.375, 1.042, 0.8936), (-1.575, 0.7422, 0.8936), (-1.575, 0.8422, 0.8936), (-0.375, 1.142, 0.9936), (-0.375, 1.042, 0.9936), (-1.575, 0.7422, 0.9936), (-1.575, 0.8422, 0.9936)], [], [(0, 1, 2, 3), (4, 7, 6, 5), (0, 4, 5, 1), (1, 5, 6, 2), (2, 6, 7, 3), (4, 0, 3, 7)])
me_cube_065.materials.append(mat_underframe)
me_cube_065.use_remesh_preserve_volume = False
me_cube_065.use_remesh_preserve_attributes = False
me_cube_065.use_mirror_vertex_groups = False
me_cube_065.update()
me_cube_064 = bpy.data.meshes.new('Cube.064')
me_cube_064.from_pydata([(3.845, 1.142, 0.8936), (3.845, 1.042, 0.8936), (2.645, 0.7422, 0.8936), (2.645, 0.8422, 0.8936), (3.845, 1.142, 0.9936), (3.845, 1.042, 0.9936), (2.645, 0.7422, 0.9936), (2.645, 0.8422, 0.9936)], [], [(0, 1, 2, 3), (4, 7, 6, 5), (0, 4, 5, 1), (1, 5, 6, 2), (2, 6, 7, 3), (4, 0, 3, 7)])
me_cube_064.materials.append(mat_underframe)
me_cube_064.use_remesh_preserve_volume = False
me_cube_064.use_remesh_preserve_attributes = False
me_cube_064.use_mirror_vertex_groups = False
me_cube_064.update()
me_cube_063 = bpy.data.meshes.new('Cube.063')
me_cube_063.from_pydata([(-1.575, 0.7422, 0.8936), (-1.575, 0.8422, 0.8936), (-1.575, 0.7422, 0.9936), (-1.575, 0.8422, 0.9936), (-2.645, 0.7422, 0.8936), (-2.645, 0.8422, 0.8936), (-2.645, 0.7422, 0.9936), (-2.645, 0.8422, 0.9936)], [], [(0, 2, 3, 1), (4, 6, 7, 5), (2, 6, 7, 3), (1, 3, 7, 5), (0, 4, 6, 2), (0, 1, 5, 4)])
me_cube_063.materials.append(mat_underframe)
me_cube_063.use_remesh_preserve_volume = False
me_cube_063.use_remesh_preserve_attributes = False
me_cube_063.use_mirror_vertex_groups = False
me_cube_063.update()
me_cube_062 = bpy.data.meshes.new('Cube.062')
me_cube_062.from_pydata([(-2.575, 0.8422, 0.8936), (-2.575, 1.042, 0.8936), (-2.575, 0.8422, 0.9936), (-2.575, 1.042, 0.9936), (-2.645, 0.8422, 0.8936), (-2.645, 1.042, 0.8936), (-2.645, 0.8422, 0.9936), (-2.645, 1.042, 0.9936)], [], [(0, 2, 3, 1), (4, 6, 7, 5), (2, 6, 7, 3), (1, 3, 7, 5), (0, 4, 6, 2), (0, 1, 5, 4)])
me_cube_062.materials.append(mat_underframe)
me_cube_062.use_remesh_preserve_volume = False
me_cube_062.use_remesh_preserve_attributes = False
me_cube_062.use_mirror_vertex_groups = False
me_cube_062.update()
me_cube_061 = bpy.data.meshes.new('Cube.061')
me_cube_061.from_pydata([(-1.575, 0.8422, 0.8936), (-1.575, 1.042, 0.8936), (-1.575, 0.8422, 0.9936), (-1.575, 1.042, 0.9936), (-1.645, 0.8422, 0.8936), (-1.645, 1.042, 0.8936), (-1.645, 0.8422, 0.9936), (-1.645, 1.042, 0.9936)], [], [(0, 2, 3, 1), (4, 6, 7, 5), (2, 6, 7, 3), (1, 3, 7, 5), (0, 4, 6, 2), (0, 1, 5, 4)])
me_cube_061.materials.append(mat_underframe)
me_cube_061.use_remesh_preserve_volume = False
me_cube_061.use_remesh_preserve_attributes = False
me_cube_061.use_mirror_vertex_groups = False
me_cube_061.update()
me_cube_060 = bpy.data.meshes.new('Cube.060')
me_cube_060.from_pydata([(-1.125, 0.4422, 0.6936), (-1.125, 0.5422, 0.6936), (-1.125, 0.4422, 0.7936), (-1.125, 0.5422, 0.7936), (-1.795, 0.4422, 0.6936), (-1.795, 0.5422, 0.6936), (-1.795, 0.4422, 0.7936), (-1.795, 0.5422, 0.7936)], [], [(0, 2, 3, 1), (4, 6, 7, 5), (2, 6, 7, 3), (1, 3, 7, 5), (0, 4, 6, 2), (0, 1, 5, 4)])
me_cube_060.materials.append(mat_underframe)
me_cube_060.use_remesh_preserve_volume = False
me_cube_060.use_remesh_preserve_attributes = False
me_cube_060.use_mirror_vertex_groups = False
me_cube_060.update()
me_cube_059 = bpy.data.meshes.new('Cube.059')
me_cube_059.from_pydata([(-1.725, 0.5422, 0.6936), (-1.925, 1.042, 0.6936), (-1.725, 0.5422, 0.7936), (-1.925, 1.042, 0.7936), (-1.795, 0.5422, 0.6936), (-1.995, 1.042, 0.6936), (-1.795, 0.5422, 0.7936), (-1.995, 1.042, 0.7936)], [], [(0, 2, 3, 1), (4, 6, 7, 5), (2, 6, 7, 3), (1, 3, 7, 5), (0, 4, 6, 2), (0, 1, 5, 4)])
me_cube_059.materials.append(mat_underframe)
me_cube_059.use_remesh_preserve_volume = False
me_cube_059.use_remesh_preserve_attributes = False
me_cube_059.use_mirror_vertex_groups = False
me_cube_059.update()
me_cube_058 = bpy.data.meshes.new('Cube.058')
me_cube_058.from_pydata([(1.195, 0.5422, 0.6936), (0.995, 1.042, 0.6936), (1.195, 0.5422, 0.7936), (0.995, 1.042, 0.7936), (1.125, 0.5422, 0.6936), (0.925, 1.042, 0.6936), (1.125, 0.5422, 0.7936), (0.925, 1.042, 0.7936)], [], [(0, 2, 3, 1), (4, 6, 7, 5), (2, 6, 7, 3), (1, 3, 7, 5), (0, 4, 6, 2), (0, 1, 5, 4)])
me_cube_058.materials.append(mat_underframe)
me_cube_058.use_remesh_preserve_volume = False
me_cube_058.use_remesh_preserve_attributes = False
me_cube_058.use_mirror_vertex_groups = False
me_cube_058.update()
me_cube_057 = bpy.data.meshes.new('Cube.057')
me_cube_057.from_pydata([(2.395, 0.5422, 0.6936), (2.195, 1.042, 0.6936), (2.395, 0.5422, 0.7936), (2.195, 1.042, 0.7936), (2.325, 0.5422, 0.6936), (2.125, 1.042, 0.6936), (2.325, 0.5422, 0.7936), (2.125, 1.042, 0.7936)], [], [(0, 2, 3, 1), (4, 6, 7, 5), (2, 6, 7, 3), (1, 3, 7, 5), (0, 4, 6, 2), (0, 1, 5, 4)])
me_cube_057.materials.append(mat_underframe)
me_cube_057.use_remesh_preserve_volume = False
me_cube_057.use_remesh_preserve_attributes = False
me_cube_057.use_mirror_vertex_groups = False
me_cube_057.update()
me_cube_056 = bpy.data.meshes.new('Cube.056')
me_cube_056.from_pydata([(-2.925, 0.5422, 0.6936), (-3.125, 1.042, 0.6936), (-2.925, 0.5422, 0.7936), (-3.125, 1.042, 0.7936), (-2.995, 0.5422, 0.6936), (-3.195, 1.042, 0.6936), (-2.995, 0.5422, 0.7936), (-3.195, 1.042, 0.7936)], [], [(0, 2, 3, 1), (4, 6, 7, 5), (2, 6, 7, 3), (1, 3, 7, 5), (0, 4, 6, 2), (0, 1, 5, 4)])
me_cube_056.materials.append(mat_underframe)
me_cube_056.use_remesh_preserve_volume = False
me_cube_056.use_remesh_preserve_attributes = False
me_cube_056.use_mirror_vertex_groups = False
me_cube_056.update()
me_cube_055 = bpy.data.meshes.new('Cube.055')
me_cube_055.from_pydata([(-2.325, 0.4422, 0.6936), (-2.325, 0.5422, 0.6936), (-2.325, 0.4422, 0.7936), (-2.325, 0.5422, 0.7936), (-2.995, 0.4422, 0.6936), (-2.995, 0.5422, 0.6936), (-2.995, 0.4422, 0.7936), (-2.995, 0.5422, 0.7936)], [], [(0, 2, 3, 1), (4, 6, 7, 5), (2, 6, 7, 3), (1, 3, 7, 5), (0, 4, 6, 2), (0, 1, 5, 4)])
me_cube_055.materials.append(mat_underframe)
me_cube_055.use_remesh_preserve_volume = False
me_cube_055.use_remesh_preserve_attributes = False
me_cube_055.use_mirror_vertex_groups = False
me_cube_055.update()
me_cylinder_014 = bpy.data.meshes.new('Cylinder.014')
me_cylinder_014.from_pydata([(-1.756, 0.2427, 0.6039), (-1.805, 0.3027, 0.6039), (-1.842, 0.3711, 0.6039), (-1.864, 0.4454, 0.6039), (-1.872, 0.5227, 0.6039), (-1.864, 0.5999, 0.6039), (-1.842, 0.6742, 0.6039), (-1.805, 0.7427, 0.6039), (-1.756, 0.8027, 0.6039), (-1.696, 0.8519, 0.6039), (-1.628, 0.8885, 0.6039), (-1.553, 0.911, 0.6039), (-1.476, 0.9187, 0.6039), (-1.399, 0.911, 0.6039), (-1.324, 0.8885, 0.6039), (-1.256, 0.8519, 0.6039), (-1.196, 0.8027, 0.6039), (-1.147, 0.7427, 0.6039), (-1.11, 0.6742, 0.6039), (-1.088, 0.5999, 0.6039), (-1.08, 0.5227, 0.6039), (-1.088, 0.4454, 0.6039), (-1.11, 0.3711, 0.6039), (-1.147, 0.3027, 0.6039), (-1.196, 0.2427, 0.6039), (-1.256, 0.1934, 0.6039), (-1.324, 0.1568, 0.6039), (-1.399, 0.1343, 0.6039), (-1.476, 0.1267, 0.6039), (-1.553, 0.1343, 0.6039), (-1.628, 0.1568, 0.6039), (-1.696, 0.1934, 0.6039), (-1.756, 0.2427, 0.5439), (-1.805, 0.3027, 0.5439), (-1.842, 0.3711, 0.5439), (-1.864, 0.4454, 0.5439), (-1.872, 0.5227, 0.5439), (-1.864, 0.5999, 0.5439), (-1.842, 0.6742, 0.5439), (-1.805, 0.7427, 0.5439), (-1.756, 0.8027, 0.5439), (-1.696, 0.8519, 0.5439), (-1.628, 0.8885, 0.5439), (-1.553, 0.911, 0.5439), (-1.476, 0.9187, 0.5439), (-1.399, 0.911, 0.5439), (-1.324, 0.8885, 0.5439), (-1.256, 0.8519, 0.5439), (-1.196, 0.8027, 0.5439), (-1.147, 0.7427, 0.5439), (-1.11, 0.6742, 0.5439), (-1.088, 0.5999, 0.5439), (-1.08, 0.5227, 0.5439), (-1.088, 0.4454, 0.5439), (-1.11, 0.3711, 0.5439), (-1.147, 0.3027, 0.5439), (-1.196, 0.2427, 0.5439), (-1.256, 0.1934, 0.5439), (-1.324, 0.1568, 0.5439), (-1.399, 0.1343, 0.5439), (-1.476, 0.1267, 0.5439), (-1.553, 0.1343, 0.5439), (-1.628, 0.1568, 0.5439), (-1.696, 0.1934, 0.5439), (-1.476, 0.5227, 0.6039), (-1.476, 0.5227, 0.5439)], [], [(64, 0, 1), (65, 33, 32), (64, 1, 2), (65, 34, 33), (64, 2, 3), (65, 35, 34), (64, 3, 4), (65, 36, 35), (64, 4, 5), (65, 37, 36), (64, 5, 6), (65, 38, 37), (64, 6, 7), (65, 39, 38), (64, 7, 8), (65, 40, 39), (64, 8, 9), (65, 41, 40), (64, 9, 10), (65, 42, 41), (64, 10, 11), (65, 43, 42), (64, 11, 12), (65, 44, 43), (64, 12, 13), (65, 45, 44), (64, 13, 14), (65, 46, 45), (64, 14, 15), (65, 47, 46), (64, 15, 16), (65, 48, 47), (64, 16, 17), (65, 49, 48), (64, 17, 18), (65, 50, 49), (64, 18, 19), (65, 51, 50), (64, 19, 20), (65, 52, 51), (64, 20, 21), (65, 53, 52), (64, 21, 22), (65, 54, 53), (64, 22, 23), (65, 55, 54), (64, 23, 24), (65, 56, 55), (64, 24, 25), (65, 57, 56), (64, 25, 26), (65, 58, 57), (64, 26, 27), (65, 59, 58), (64, 27, 28), (65, 60, 59), (64, 28, 29), (65, 61, 60), (64, 29, 30), (65, 62, 61), (64, 30, 31), (65, 63, 62), (31, 0, 64), (65, 32, 63), (0, 32, 33, 1), (1, 33, 34, 2), (2, 34, 35, 3), (3, 35, 36, 4), (4, 36, 37, 5), (5, 37, 38, 6), (6, 38, 39, 7), (7, 39, 40, 8), (8, 40, 41, 9), (9, 41, 42, 10), (10, 42, 43, 11), (11, 43, 44, 12), (12, 44, 45, 13), (13, 45, 46, 14), (14, 46, 47, 15), (15, 47, 48, 16), (16, 48, 49, 17), (17, 49, 50, 18), (18, 50, 51, 19), (19, 51, 52, 20), (20, 52, 53, 21), (21, 53, 54, 22), (22, 54, 55, 23), (23, 55, 56, 24), (24, 56, 57, 25), (25, 57, 58, 26), (26, 58, 59, 27), (27, 59, 60, 28), (28, 60, 61, 29), (29, 61, 62, 30), (30, 62, 63, 31), (32, 0, 31, 63)])
me_cylinder_014.materials.append(mat_wheel)
me_cylinder_014.use_remesh_preserve_volume = False
me_cylinder_014.use_remesh_preserve_attributes = False
me_cylinder_014.use_mirror_vertex_groups = False
me_cylinder_014.update()
me_cylinder_013 = bpy.data.meshes.new('Cylinder.013')
me_cylinder_013.from_pydata([(-1.756, 0.2462, -0.5292), (-1.805, 0.3062, -0.5292), (-1.842, 0.3747, -0.5292), (-1.864, 0.449, -0.5292), (-1.872, 0.5262, -0.5292), (-1.864, 0.6035, -0.5292), (-1.842, 0.6778, -0.5292), (-1.805, 0.7462, -0.5292), (-1.756, 0.8062, -0.5292), (-1.696, 0.8555, -0.5292), (-1.628, 0.8921, -0.5292), (-1.553, 0.9146, -0.5292), (-1.476, 0.9222, -0.5292), (-1.399, 0.9146, -0.5292), (-1.324, 0.8921, -0.5292), (-1.256, 0.8555, -0.5292), (-1.196, 0.8062, -0.5292), (-1.147, 0.7462, -0.5292), (-1.11, 0.6778, -0.5292), (-1.088, 0.6035, -0.5292), (-1.08, 0.5262, -0.5292), (-1.088, 0.449, -0.5292), (-1.11, 0.3747, -0.5292), (-1.147, 0.3062, -0.5292), (-1.196, 0.2462, -0.5292), (-1.256, 0.197, -0.5292), (-1.324, 0.1604, -0.5292), (-1.399, 0.1379, -0.5292), (-1.476, 0.1302, -0.5292), (-1.553, 0.1379, -0.5292), (-1.628, 0.1604, -0.5292), (-1.696, 0.197, -0.5292), (-1.756, 0.2462, -0.5892), (-1.805, 0.3062, -0.5892), (-1.842, 0.3747, -0.5892), (-1.864, 0.449, -0.5892), (-1.872, 0.5262, -0.5892), (-1.864, 0.6035, -0.5892), (-1.842, 0.6778, -0.5892), (-1.805, 0.7462, -0.5892), (-1.756, 0.8062, -0.5892), (-1.696, 0.8555, -0.5892), (-1.628, 0.8921, -0.5892), (-1.553, 0.9146, -0.5892), (-1.476, 0.9222, -0.5892), (-1.399, 0.9146, -0.5892), (-1.324, 0.8921, -0.5892), (-1.256, 0.8555, -0.5892), (-1.196, 0.8062, -0.5892), (-1.147, 0.7462, -0.5892), (-1.11, 0.6778, -0.5892), (-1.088, 0.6035, -0.5892), (-1.08, 0.5262, -0.5892), (-1.088, 0.449, -0.5892), (-1.11, 0.3747, -0.5892), (-1.147, 0.3062, -0.5892), (-1.196, 0.2462, -0.5892), (-1.256, 0.197, -0.5892), (-1.324, 0.1604, -0.5892), (-1.399, 0.1379, -0.5892), (-1.476, 0.1302, -0.5892), (-1.553, 0.1379, -0.5892), (-1.628, 0.1604, -0.5892), (-1.696, 0.197, -0.5892), (-1.476, 0.5262, -0.5292), (-1.476, 0.5262, -0.5892)], [], [(64, 0, 1), (65, 33, 32), (64, 1, 2), (65, 34, 33), (64, 2, 3), (65, 35, 34), (64, 3, 4), (65, 36, 35), (64, 4, 5), (65, 37, 36), (64, 5, 6), (65, 38, 37), (64, 6, 7), (65, 39, 38), (64, 7, 8), (65, 40, 39), (64, 8, 9), (65, 41, 40), (64, 9, 10), (65, 42, 41), (64, 10, 11), (65, 43, 42), (64, 11, 12), (65, 44, 43), (64, 12, 13), (65, 45, 44), (64, 13, 14), (65, 46, 45), (64, 14, 15), (65, 47, 46), (64, 15, 16), (65, 48, 47), (64, 16, 17), (65, 49, 48), (64, 17, 18), (65, 50, 49), (64, 18, 19), (65, 51, 50), (64, 19, 20), (65, 52, 51), (64, 20, 21), (65, 53, 52), (64, 21, 22), (65, 54, 53), (64, 22, 23), (65, 55, 54), (64, 23, 24), (65, 56, 55), (64, 24, 25), (65, 57, 56), (64, 25, 26), (65, 58, 57), (64, 26, 27), (65, 59, 58), (64, 27, 28), (65, 60, 59), (64, 28, 29), (65, 61, 60), (64, 29, 30), (65, 62, 61), (64, 30, 31), (65, 63, 62), (31, 0, 64), (65, 32, 63), (0, 32, 33, 1), (1, 33, 34, 2), (2, 34, 35, 3), (3, 35, 36, 4), (4, 36, 37, 5), (5, 37, 38, 6), (6, 38, 39, 7), (7, 39, 40, 8), (8, 40, 41, 9), (9, 41, 42, 10), (10, 42, 43, 11), (11, 43, 44, 12), (12, 44, 45, 13), (13, 45, 46, 14), (14, 46, 47, 15), (15, 47, 48, 16), (16, 48, 49, 17), (17, 49, 50, 18), (18, 50, 51, 19), (19, 51, 52, 20), (20, 52, 53, 21), (21, 53, 54, 22), (22, 54, 55, 23), (23, 55, 56, 24), (24, 56, 57, 25), (25, 57, 58, 26), (26, 58, 59, 27), (27, 59, 60, 28), (28, 60, 61, 29), (29, 61, 62, 30), (30, 62, 63, 31), (32, 0, 31, 63)])
me_cylinder_013.materials.append(mat_wheel)
me_cylinder_013.use_remesh_preserve_volume = False
me_cylinder_013.use_remesh_preserve_attributes = False
me_cylinder_013.use_mirror_vertex_groups = False
me_cylinder_013.update()
me_cylinder_004 = bpy.data.meshes.new('Cylinder.004')
me_cylinder_004.from_pydata([(-14.9, 4.855, -6.183), (-14.95, 4.915, -6.183), (-14.99, 4.984, -6.183), (-15.01, 5.058, -6.183), (-15.02, 5.135, -6.183), (-15.01, 5.212, -6.183), (-14.99, 5.287, -6.183), (-14.95, 5.355, -6.183), (-14.9, 5.415, -6.183), (-14.84, 5.464, -6.183), (-14.77, 5.501, -6.183), (-14.7, 5.524, -6.183), (-14.62, 5.531, -6.183), (-14.54, 5.524, -6.183), (-14.47, 5.501, -6.183), (-14.4, 5.464, -6.183), (-14.34, 5.415, -6.183), (-14.29, 5.355, -6.183), (-14.25, 5.287, -6.183), (-14.23, 5.212, -6.183), (-14.22, 5.135, -6.183), (-14.23, 5.058, -6.183), (-14.25, 4.984, -6.183), (-14.29, 4.915, -6.183), (-14.34, 4.855, -6.183), (-14.4, 4.806, -6.183), (-14.47, 4.769, -6.183), (-14.54, 4.747, -6.183), (-14.62, 4.739, -6.183), (-14.7, 4.747, -6.183), (-14.77, 4.769, -6.183), (-14.84, 4.806, -6.183), (-14.9, 4.855, 6.357), (-14.95, 4.915, 6.357), (-14.99, 4.984, 6.357), (-15.01, 5.058, 6.357), (-15.02, 5.135, 6.357), (-15.01, 5.212, 6.357), (-14.99, 5.287, 6.357), (-14.95, 5.355, 6.357), (-14.9, 5.415, 6.357), (-14.84, 5.464, 6.357), (-14.77, 5.501, 6.357), (-14.7, 5.524, 6.357), (-14.62, 5.531, 6.357), (-14.54, 5.524, 6.357), (-14.47, 5.501, 6.357), (-14.4, 5.464, 6.357), (-14.34, 5.415, 6.357), (-14.29, 5.355, 6.357), (-14.25, 5.287, 6.357), (-14.23, 5.212, 6.357), (-14.22, 5.135, 6.357), (-14.23, 5.058, 6.357), (-14.25, 4.984, 6.357), (-14.29, 4.915, 6.357), (-14.34, 4.855, 6.357), (-14.4, 4.806, 6.357), (-14.47, 4.769, 6.357), (-14.54, 4.747, 6.357), (-14.62, 4.739, 6.357), (-14.7, 4.747, 6.357), (-14.77, 4.769, 6.357), (-14.84, 4.806, 6.357), (-14.62, 5.135, -6.183), (-14.62, 5.135, 6.357)], [], [(64, 0, 1), (65, 33, 32), (64, 1, 2), (65, 34, 33), (64, 2, 3), (65, 35, 34), (64, 3, 4), (65, 36, 35), (64, 4, 5), (65, 37, 36), (64, 5, 6), (65, 38, 37), (64, 6, 7), (65, 39, 38), (64, 7, 8), (65, 40, 39), (64, 8, 9), (65, 41, 40), (64, 9, 10), (65, 42, 41), (64, 10, 11), (65, 43, 42), (64, 11, 12), (65, 44, 43), (64, 12, 13), (65, 45, 44), (64, 13, 14), (65, 46, 45), (64, 14, 15), (65, 47, 46), (64, 15, 16), (65, 48, 47), (64, 16, 17), (65, 49, 48), (64, 17, 18), (65, 50, 49), (64, 18, 19), (65, 51, 50), (64, 19, 20), (65, 52, 51), (64, 20, 21), (65, 53, 52), (64, 21, 22), (65, 54, 53), (64, 22, 23), (65, 55, 54), (64, 23, 24), (65, 56, 55), (64, 24, 25), (65, 57, 56), (64, 25, 26), (65, 58, 57), (64, 26, 27), (65, 59, 58), (64, 27, 28), (65, 60, 59), (64, 28, 29), (65, 61, 60), (64, 29, 30), (65, 62, 61), (64, 30, 31), (65, 63, 62), (31, 0, 64), (65, 32, 63), (0, 32, 33, 1), (1, 33, 34, 2), (2, 34, 35, 3), (3, 35, 36, 4), (4, 36, 37, 5), (5, 37, 38, 6), (6, 38, 39, 7), (7, 39, 40, 8), (8, 40, 41, 9), (9, 41, 42, 10), (10, 42, 43, 11), (11, 43, 44, 12), (12, 44, 45, 13), (13, 45, 46, 14), (14, 46, 47, 15), (15, 47, 48, 16), (16, 48, 49, 17), (17, 49, 50, 18), (18, 50, 51, 19), (19, 51, 52, 20), (20, 52, 53, 21), (21, 53, 54, 22), (22, 54, 55, 23), (23, 55, 56, 24), (24, 56, 57, 25), (25, 57, 58, 26), (26, 58, 59, 27), (27, 59, 60, 28), (28, 60, 61, 29), (29, 61, 62, 30), (30, 62, 63, 31), (32, 0, 31, 63)])
me_cylinder_004.materials.append(mat_underframe)
me_cylinder_004.use_remesh_preserve_volume = False
me_cylinder_004.use_remesh_preserve_attributes = False
me_cylinder_004.use_mirror_vertex_groups = False
me_cylinder_004.update()
me_cylinder_005 = bpy.data.meshes.new('Cylinder.005')
me_cylinder_005.from_pydata([(-26.9, 4.855, -6.183), (-26.95, 4.915, -6.183), (-26.99, 4.984, -6.183), (-27.01, 5.058, -6.183), (-27.02, 5.135, -6.183), (-27.01, 5.212, -6.183), (-26.99, 5.287, -6.183), (-26.95, 5.355, -6.183), (-26.9, 5.415, -6.183), (-26.84, 5.464, -6.183), (-26.77, 5.501, -6.183), (-26.7, 5.524, -6.183), (-26.62, 5.531, -6.183), (-26.54, 5.524, -6.183), (-26.47, 5.501, -6.183), (-26.4, 5.464, -6.183), (-26.34, 5.415, -6.183), (-26.29, 5.355, -6.183), (-26.25, 5.287, -6.183), (-26.23, 5.212, -6.183), (-26.22, 5.135, -6.183), (-26.23, 5.058, -6.183), (-26.25, 4.984, -6.183), (-26.29, 4.915, -6.183), (-26.34, 4.855, -6.183), (-26.4, 4.806, -6.183), (-26.47, 4.769, -6.183), (-26.54, 4.747, -6.183), (-26.62, 4.739, -6.183), (-26.7, 4.747, -6.183), (-26.77, 4.769, -6.183), (-26.84, 4.806, -6.183), (-26.9, 4.855, 6.357), (-26.95, 4.915, 6.357), (-26.99, 4.984, 6.357), (-27.01, 5.058, 6.357), (-27.02, 5.135, 6.357), (-27.01, 5.212, 6.357), (-26.99, 5.287, 6.357), (-26.95, 5.355, 6.357), (-26.9, 5.415, 6.357), (-26.84, 5.464, 6.357), (-26.77, 5.501, 6.357), (-26.7, 5.524, 6.357), (-26.62, 5.531, 6.357), (-26.54, 5.524, 6.357), (-26.47, 5.501, 6.357), (-26.4, 5.464, 6.357), (-26.34, 5.415, 6.357), (-26.29, 5.355, 6.357), (-26.25, 5.287, 6.357), (-26.23, 5.212, 6.357), (-26.22, 5.135, 6.357), (-26.23, 5.058, 6.357), (-26.25, 4.984, 6.357), (-26.29, 4.915, 6.357), (-26.34, 4.855, 6.357), (-26.4, 4.806, 6.357), (-26.47, 4.769, 6.357), (-26.54, 4.747, 6.357), (-26.62, 4.739, 6.357), (-26.7, 4.747, 6.357), (-26.77, 4.769, 6.357), (-26.84, 4.806, 6.357), (-26.62, 5.135, -6.183), (-26.62, 5.135, 6.357)], [], [(64, 0, 1), (65, 33, 32), (64, 1, 2), (65, 34, 33), (64, 2, 3), (65, 35, 34), (64, 3, 4), (65, 36, 35), (64, 4, 5), (65, 37, 36), (64, 5, 6), (65, 38, 37), (64, 6, 7), (65, 39, 38), (64, 7, 8), (65, 40, 39), (64, 8, 9), (65, 41, 40), (64, 9, 10), (65, 42, 41), (64, 10, 11), (65, 43, 42), (64, 11, 12), (65, 44, 43), (64, 12, 13), (65, 45, 44), (64, 13, 14), (65, 46, 45), (64, 14, 15), (65, 47, 46), (64, 15, 16), (65, 48, 47), (64, 16, 17), (65, 49, 48), (64, 17, 18), (65, 50, 49), (64, 18, 19), (65, 51, 50), (64, 19, 20), (65, 52, 51), (64, 20, 21), (65, 53, 52), (64, 21, 22), (65, 54, 53), (64, 22, 23), (65, 55, 54), (64, 23, 24), (65, 56, 55), (64, 24, 25), (65, 57, 56), (64, 25, 26), (65, 58, 57), (64, 26, 27), (65, 59, 58), (64, 27, 28), (65, 60, 59), (64, 28, 29), (65, 61, 60), (64, 29, 30), (65, 62, 61), (64, 30, 31), (65, 63, 62), (31, 0, 64), (65, 32, 63), (0, 32, 33, 1), (1, 33, 34, 2), (2, 34, 35, 3), (3, 35, 36, 4), (4, 36, 37, 5), (5, 37, 38, 6), (6, 38, 39, 7), (7, 39, 40, 8), (8, 40, 41, 9), (9, 41, 42, 10), (10, 42, 43, 11), (11, 43, 44, 12), (12, 44, 45, 13), (13, 45, 46, 14), (14, 46, 47, 15), (15, 47, 48, 16), (16, 48, 49, 17), (17, 49, 50, 18), (18, 50, 51, 19), (19, 51, 52, 20), (20, 52, 53, 21), (21, 53, 54, 22), (22, 54, 55, 23), (23, 55, 56, 24), (24, 56, 57, 25), (25, 57, 58, 26), (26, 58, 59, 27), (27, 59, 60, 28), (28, 60, 61, 29), (29, 61, 62, 30), (30, 62, 63, 31), (32, 0, 31, 63)])
me_cylinder_005.materials.append(mat_underframe)
me_cylinder_005.use_remesh_preserve_volume = False
me_cylinder_005.use_remesh_preserve_attributes = False
me_cylinder_005.use_mirror_vertex_groups = False
me_cylinder_005.update()
me_cylinder_002 = bpy.data.meshes.new('Cylinder.002')
me_cylinder_002.from_pydata([(-2.956, 0.2462, -0.5292), (-3.005, 0.3062, -0.5292), (-3.042, 0.3747, -0.5292), (-3.064, 0.449, -0.5292), (-3.072, 0.5262, -0.5292), (-3.064, 0.6035, -0.5292), (-3.042, 0.6778, -0.5292), (-3.005, 0.7462, -0.5292), (-2.956, 0.8062, -0.5292), (-2.896, 0.8555, -0.5292), (-2.828, 0.8921, -0.5292), (-2.753, 0.9146, -0.5292), (-2.676, 0.9222, -0.5292), (-2.599, 0.9146, -0.5292), (-2.524, 0.8921, -0.5292), (-2.456, 0.8555, -0.5292), (-2.396, 0.8062, -0.5292), (-2.347, 0.7462, -0.5292), (-2.31, 0.6778, -0.5292), (-2.288, 0.6035, -0.5292), (-2.28, 0.5262, -0.5292), (-2.288, 0.449, -0.5292), (-2.31, 0.3747, -0.5292), (-2.347, 0.3062, -0.5292), (-2.396, 0.2462, -0.5292), (-2.456, 0.197, -0.5292), (-2.524, 0.1604, -0.5292), (-2.599, 0.1379, -0.5292), (-2.676, 0.1302, -0.5292), (-2.753, 0.1379, -0.5292), (-2.828, 0.1604, -0.5292), (-2.896, 0.197, -0.5292), (-2.956, 0.2462, -0.5892), (-3.005, 0.3062, -0.5892), (-3.042, 0.3747, -0.5892), (-3.064, 0.449, -0.5892), (-3.072, 0.5262, -0.5892), (-3.064, 0.6035, -0.5892), (-3.042, 0.6778, -0.5892), (-3.005, 0.7462, -0.5892), (-2.956, 0.8062, -0.5892), (-2.896, 0.8555, -0.5892), (-2.828, 0.8921, -0.5892), (-2.753, 0.9146, -0.5892), (-2.676, 0.9222, -0.5892), (-2.599, 0.9146, -0.5892), (-2.524, 0.8921, -0.5892), (-2.456, 0.8555, -0.5892), (-2.396, 0.8062, -0.5892), (-2.347, 0.7462, -0.5892), (-2.31, 0.6778, -0.5892), (-2.288, 0.6035, -0.5892), (-2.28, 0.5262, -0.5892), (-2.288, 0.449, -0.5892), (-2.31, 0.3747, -0.5892), (-2.347, 0.3062, -0.5892), (-2.396, 0.2462, -0.5892), (-2.456, 0.197, -0.5892), (-2.524, 0.1604, -0.5892), (-2.599, 0.1379, -0.5892), (-2.676, 0.1302, -0.5892), (-2.753, 0.1379, -0.5892), (-2.828, 0.1604, -0.5892), (-2.896, 0.197, -0.5892), (-2.676, 0.5262, -0.5292), (-2.676, 0.5262, -0.5892)], [], [(64, 0, 1), (65, 33, 32), (64, 1, 2), (65, 34, 33), (64, 2, 3), (65, 35, 34), (64, 3, 4), (65, 36, 35), (64, 4, 5), (65, 37, 36), (64, 5, 6), (65, 38, 37), (64, 6, 7), (65, 39, 38), (64, 7, 8), (65, 40, 39), (64, 8, 9), (65, 41, 40), (64, 9, 10), (65, 42, 41), (64, 10, 11), (65, 43, 42), (64, 11, 12), (65, 44, 43), (64, 12, 13), (65, 45, 44), (64, 13, 14), (65, 46, 45), (64, 14, 15), (65, 47, 46), (64, 15, 16), (65, 48, 47), (64, 16, 17), (65, 49, 48), (64, 17, 18), (65, 50, 49), (64, 18, 19), (65, 51, 50), (64, 19, 20), (65, 52, 51), (64, 20, 21), (65, 53, 52), (64, 21, 22), (65, 54, 53), (64, 22, 23), (65, 55, 54), (64, 23, 24), (65, 56, 55), (64, 24, 25), (65, 57, 56), (64, 25, 26), (65, 58, 57), (64, 26, 27), (65, 59, 58), (64, 27, 28), (65, 60, 59), (64, 28, 29), (65, 61, 60), (64, 29, 30), (65, 62, 61), (64, 30, 31), (65, 63, 62), (31, 0, 64), (65, 32, 63), (0, 32, 33, 1), (1, 33, 34, 2), (2, 34, 35, 3), (3, 35, 36, 4), (4, 36, 37, 5), (5, 37, 38, 6), (6, 38, 39, 7), (7, 39, 40, 8), (8, 40, 41, 9), (9, 41, 42, 10), (10, 42, 43, 11), (11, 43, 44, 12), (12, 44, 45, 13), (13, 45, 46, 14), (14, 46, 47, 15), (15, 47, 48, 16), (16, 48, 49, 17), (17, 49, 50, 18), (18, 50, 51, 19), (19, 51, 52, 20), (20, 52, 53, 21), (21, 53, 54, 22), (22, 54, 55, 23), (23, 55, 56, 24), (24, 56, 57, 25), (25, 57, 58, 26), (26, 58, 59, 27), (27, 59, 60, 28), (28, 60, 61, 29), (29, 61, 62, 30), (30, 62, 63, 31), (32, 0, 31, 63)])
me_cylinder_002.materials.append(mat_wheel)
me_cylinder_002.use_remesh_preserve_volume = False
me_cylinder_002.use_remesh_preserve_attributes = False
me_cylinder_002.use_mirror_vertex_groups = False
me_cylinder_002.update()
me_cylinder_001 = bpy.data.meshes.new('Cylinder.001')
me_cylinder_001.from_pydata([(-2.956, 0.2427, 0.6039), (-3.005, 0.3027, 0.6039), (-3.042, 0.3711, 0.6039), (-3.064, 0.4454, 0.6039), (-3.072, 0.5227, 0.6039), (-3.064, 0.5999, 0.6039), (-3.042, 0.6742, 0.6039), (-3.005, 0.7427, 0.6039), (-2.956, 0.8027, 0.6039), (-2.896, 0.8519, 0.6039), (-2.828, 0.8885, 0.6039), (-2.753, 0.911, 0.6039), (-2.676, 0.9187, 0.6039), (-2.599, 0.911, 0.6039), (-2.524, 0.8885, 0.6039), (-2.456, 0.8519, 0.6039), (-2.396, 0.8027, 0.6039), (-2.347, 0.7427, 0.6039), (-2.31, 0.6742, 0.6039), (-2.288, 0.5999, 0.6039), (-2.28, 0.5227, 0.6039), (-2.288, 0.4454, 0.6039), (-2.31, 0.3711, 0.6039), (-2.347, 0.3027, 0.6039), (-2.396, 0.2427, 0.6039), (-2.456, 0.1934, 0.6039), (-2.524, 0.1568, 0.6039), (-2.599, 0.1343, 0.6039), (-2.676, 0.1267, 0.6039), (-2.753, 0.1343, 0.6039), (-2.828, 0.1568, 0.6039), (-2.896, 0.1934, 0.6039), (-2.956, 0.2427, 0.5439), (-3.005, 0.3027, 0.5439), (-3.042, 0.3711, 0.5439), (-3.064, 0.4454, 0.5439), (-3.072, 0.5227, 0.5439), (-3.064, 0.5999, 0.5439), (-3.042, 0.6742, 0.5439), (-3.005, 0.7427, 0.5439), (-2.956, 0.8027, 0.5439), (-2.896, 0.8519, 0.5439), (-2.828, 0.8885, 0.5439), (-2.753, 0.911, 0.5439), (-2.676, 0.9187, 0.5439), (-2.599, 0.911, 0.5439), (-2.524, 0.8885, 0.5439), (-2.456, 0.8519, 0.5439), (-2.396, 0.8027, 0.5439), (-2.347, 0.7427, 0.5439), (-2.31, 0.6742, 0.5439), (-2.288, 0.5999, 0.5439), (-2.28, 0.5227, 0.5439), (-2.288, 0.4454, 0.5439), (-2.31, 0.3711, 0.5439), (-2.347, 0.3027, 0.5439), (-2.396, 0.2427, 0.5439), (-2.456, 0.1934, 0.5439), (-2.524, 0.1568, 0.5439), (-2.599, 0.1343, 0.5439), (-2.676, 0.1267, 0.5439), (-2.753, 0.1343, 0.5439), (-2.828, 0.1568, 0.5439), (-2.896, 0.1934, 0.5439), (-2.676, 0.5227, 0.6039), (-2.676, 0.5227, 0.5439)], [], [(64, 0, 1), (65, 33, 32), (64, 1, 2), (65, 34, 33), (64, 2, 3), (65, 35, 34), (64, 3, 4), (65, 36, 35), (64, 4, 5), (65, 37, 36), (64, 5, 6), (65, 38, 37), (64, 6, 7), (65, 39, 38), (64, 7, 8), (65, 40, 39), (64, 8, 9), (65, 41, 40), (64, 9, 10), (65, 42, 41), (64, 10, 11), (65, 43, 42), (64, 11, 12), (65, 44, 43), (64, 12, 13), (65, 45, 44), (64, 13, 14), (65, 46, 45), (64, 14, 15), (65, 47, 46), (64, 15, 16), (65, 48, 47), (64, 16, 17), (65, 49, 48), (64, 17, 18), (65, 50, 49), (64, 18, 19), (65, 51, 50), (64, 19, 20), (65, 52, 51), (64, 20, 21), (65, 53, 52), (64, 21, 22), (65, 54, 53), (64, 22, 23), (65, 55, 54), (64, 23, 24), (65, 56, 55), (64, 24, 25), (65, 57, 56), (64, 25, 26), (65, 58, 57), (64, 26, 27), (65, 59, 58), (64, 27, 28), (65, 60, 59), (64, 28, 29), (65, 61, 60), (64, 29, 30), (65, 62, 61), (64, 30, 31), (65, 63, 62), (31, 0, 64), (65, 32, 63), (0, 32, 33, 1), (1, 33, 34, 2), (2, 34, 35, 3), (3, 35, 36, 4), (4, 36, 37, 5), (5, 37, 38, 6), (6, 38, 39, 7), (7, 39, 40, 8), (8, 40, 41, 9), (9, 41, 42, 10), (10, 42, 43, 11), (11, 43, 44, 12), (12, 44, 45, 13), (13, 45, 46, 14), (14, 46, 47, 15), (15, 47, 48, 16), (16, 48, 49, 17), (17, 49, 50, 18), (18, 50, 51, 19), (19, 51, 52, 20), (20, 52, 53, 21), (21, 53, 54, 22), (22, 54, 55, 23), (23, 55, 56, 24), (24, 56, 57, 25), (25, 57, 58, 26), (26, 58, 59, 27), (27, 59, 60, 28), (28, 60, 61, 29), (29, 61, 62, 30), (30, 62, 63, 31), (32, 0, 31, 63)])
me_cylinder_001.materials.append(mat_wheel)
me_cylinder_001.use_remesh_preserve_volume = False
me_cylinder_001.use_remesh_preserve_attributes = False
me_cylinder_001.use_mirror_vertex_groups = False
me_cylinder_001.update()
me_plane_002 = bpy.data.meshes.new('Plane.002')
me_plane_002.from_pydata([(0.9998, -0.2186, 1.043), (0.9998, -4.019, 1.043), (-1.0, -4.019, 1.043), (-1.0, -0.2186, 1.043), (-1.0, -0.2186, 1.143), (-1.0, -4.019, 1.143), (0.9998, -4.019, 1.143), (0.9998, -0.2186, 1.143)], [], [(0, 3, 2, 1), (2, 3, 4, 5), (3, 0, 7, 4), (0, 1, 6, 7), (1, 2, 5, 6), (5, 4, 7, 6)])
me_plane_002.materials.append(mat_underframe)
me_plane_002.use_remesh_preserve_volume = False
me_plane_002.use_remesh_preserve_attributes = False
me_plane_002.use_mirror_vertex_groups = False
me_plane_002.update()
me_sphere = bpy.data.meshes.new('Sphere')
me_sphere.from_pydata([(-1.333e-06, 1.25e-06, 31.62), (-22.88, 16.62, 14.14), (8.74, 26.9, 14.14), (28.28, 4.856e-07, 14.14), (-8.74, 26.9, -14.14), (22.88, 16.62, -14.14), (-28.28, -7.508e-07, -14.14), (1.432e-06, -1.515e-06, -31.62), (-13.45, 9.772, 26.9), (5.137, 15.81, 26.9), (-8.313, 25.58, 16.63), (-26.9, 5.941e-07, 16.63), (16.63, 1.043e-06, 26.9), (21.76, 15.81, 16.63), (-30.08, 9.772, -1.941e-06), (-18.59, 25.58, -2.13e-06), (4.973e-08, 31.62, -1.581e-06), (18.59, 25.58, -5.047e-07), (30.08, 9.772, 6.886e-07), (-21.76, 15.81, -16.63), (8.313, 25.58, -16.63), (26.9, -8.593e-07, -16.63), (-16.63, -1.308e-06, -26.9), (-5.137, 15.81, -26.9), (13.45, 9.772, -26.9), (-24.33, 17.68, -2.035e-06), (-20.73, 21.1, 7.071), (-21.46, 21.63, -2.082e-06), (-19.66, 23.34, 3.536), (-22.53, 19.39, 3.536), (-22.9, 19.65, -2.059e-06), (-20.02, 23.61, -2.106e-06), (-20.2, 22.22, 5.303), (-19.12, 24.46, 1.768), (-21.63, 20.25, 5.303), (-23.43, 18.53, 1.768), (-20.56, 22.49, 1.768), (-21.1, 21.37, 3.536), (-22.0, 20.51, 1.768), (-22.18, 20.64, -2.071e-06), (-20.74, 22.62, -2.094e-06), (-19.93, 22.78, 4.419), (-19.39, 23.9, 2.652), (-22.08, 19.82, 4.419), (-22.98, 18.96, 2.652), (-21.01, 22.06, 0.8839), (-20.11, 22.92, 2.652), (-21.82, 20.38, 3.536), (-20.38, 22.36, 3.536), (-21.73, 21.07, 0.8839), (-22.26, 19.95, 2.652), (-20.29, 23.05, 0.8839), (-19.57, 24.04, 0.8839), (-19.84, 23.48, 1.768), (-20.83, 21.93, 2.652), (-21.55, 20.94, 2.652), (-21.28, 21.5, 1.768), (-23.16, 19.09, 0.8839), (-22.45, 20.08, 0.8839), (-22.71, 19.52, 1.768), (-21.37, 20.81, 4.419), (-20.65, 21.8, 4.419), (-20.92, 21.24, 5.303), (-6.725, 4.886, 29.26), (-18.17, 13.2, 20.52), (2.569, 7.906, 29.26), (6.939, 21.36, 20.52), (0.2137, 26.24, 15.38), (-15.6, 21.1, 15.38), (-24.89, 8.312, 15.38), (-29.18, 4.886, -7.071), (-26.48, 13.2, 7.071), (-13.66, 26.24, -7.071), (4.37, 29.26, 7.071), (-4.37, 29.26, -7.071), (13.66, 26.24, 7.071), (20.73, 21.1, -7.071), (-25.02, 7.906, -15.38), (-15.25, 21.36, -15.38), (-0.2137, 26.24, -15.38), (15.6, 21.1, -15.38), (-22.45, -1.03e-06, -20.52), (-8.313, -1.412e-06, -29.26), (-6.939, 21.36, -20.52), (-2.569, 7.906, -29.26), (18.17, 13.2, -20.52), (6.725, 4.886, -29.26), (-10.88, 17.68, 21.76), (-4.156, 12.79, 26.9), (-1.588, 20.7, 21.76), (-20.17, 4.886, 21.76), (-28.49, 4.886, 8.313), (-4.156, 28.6, 8.313), (-13.45, 25.58, 8.313), (-9.294, 28.6, -1.855e-06), (-25.92, 12.79, -8.313), (-20.17, 20.7, -8.313), (4.156, 28.6, -8.313), (9.294, 28.6, -1.043e-06), (13.45, 25.58, -8.313), (-13.45, 15.81, -21.76), (-19.19, 7.906, -21.76), (-10.88, 7.906, -26.9), (10.88, 17.68, -21.76), (1.588, 20.7, -21.76), (4.156, 12.79, -26.9), (-19.08, 24.81, 0.4419)], [], [(9, 13, 12), (3, 12, 13), (18, 3, 13), (13, 17, 18), (21, 18, 5), (30, 25, 19), (26, 32, 10), (25, 35, 1), (34, 26, 1), (31, 40, 19), (40, 27, 19), (27, 39, 19), (39, 30, 19), (32, 41, 10), (41, 28, 10), (28, 42, 10), (42, 33, 10), (51, 36, 45), (45, 40, 51), (31, 51, 40), (40, 45, 27), (51, 31, 52), (52, 53, 51), (36, 51, 53), (53, 52, 33), (42, 28, 46), (46, 53, 42), (33, 42, 53), (53, 46, 36), (54, 36, 46), (46, 48, 54), (37, 54, 48), (48, 46, 28), (54, 37, 55), (55, 56, 54), (36, 54, 56), (56, 55, 38), (49, 27, 45), (45, 56, 49), (38, 49, 56), (56, 45, 36), (50, 38, 55), (55, 47, 50), (29, 50, 47), (47, 55, 37), (30, 57, 25), (57, 35, 25), (57, 30, 58), (58, 59, 57), (35, 57, 59), (59, 58, 38), (50, 29, 44), (44, 59, 50), (38, 50, 59), (59, 44, 35), (49, 38, 58), (58, 39, 49), (27, 49, 39), (39, 58, 30), (60, 34, 43), (43, 47, 60), (37, 60, 47), (47, 43, 29), (60, 37, 61), (61, 62, 60), (34, 60, 62), (62, 61, 32), (34, 62, 26), (62, 32, 26), (41, 32, 61), (61, 48, 41), (28, 41, 48), (48, 61, 37), (35, 44, 1), (44, 29, 1), (29, 43, 1), (43, 34, 1), (68, 10, 87), (87, 64, 68), (1, 68, 64), (64, 87, 8), (88, 8, 87), (87, 89, 88), (9, 88, 89), (89, 87, 10), (67, 2, 66), (66, 89, 67), (10, 67, 89), (89, 66, 9), (88, 9, 65), (65, 63, 88), (8, 88, 63), (65, 0, 63), (90, 11, 69), (69, 64, 90), (8, 90, 64), (64, 69, 1), (9, 66, 13), (66, 2, 13), (0, 65, 12), (65, 9, 12), (91, 14, 71), (71, 69, 91), (11, 91, 69), (69, 71, 1), (92, 16, 73), (73, 67, 92), (10, 92, 67), (67, 73, 2), (92, 10, 93), (93, 94, 92), (16, 92, 94), (94, 93, 15), (72, 4, 74), (74, 94, 72), (15, 72, 94), (94, 74, 16), (17, 76, 18), (76, 5, 18), (2, 75, 13), (75, 17, 13), (77, 19, 95), (95, 70, 77), (6, 77, 70), (70, 95, 14), (78, 4, 72), (72, 96, 78), (19, 78, 96), (96, 72, 15), (79, 20, 97), (97, 74, 79), (4, 79, 74), (74, 97, 16), (98, 16, 97), (97, 99, 98), (17, 98, 99), (99, 97, 20), (80, 5, 76), (76, 99, 80), (20, 80, 99), (99, 76, 17), (98, 17, 75), (75, 73, 98), (16, 98, 73), (73, 75, 2), (100, 23, 83), (83, 78, 100), (19, 100, 78), (78, 83, 4), (100, 19, 101), (101, 102, 100), (23, 100, 102), (102, 101, 22), (82, 7, 84), (84, 102, 82), (22, 82, 102), (102, 84, 23), (81, 22, 101), (101, 77, 81), (6, 81, 77), (77, 101, 19), (103, 24, 85), (85, 80, 103), (20, 103, 80), (80, 85, 5), (103, 20, 104), (104, 105, 103), (24, 103, 105), (105, 104, 23), (84, 7, 86), (86, 105, 84), (23, 84, 105), (105, 86, 24), (83, 23, 104), (104, 79, 83), (4, 83, 79), (79, 104, 20), (5, 85, 21), (85, 24, 21), (14, 95, 25), (95, 19, 25), (1, 71, 25), (71, 14, 25), (10, 68, 26), (68, 1, 26), (19, 96, 31), (96, 15, 31), (15, 93, 33), (93, 10, 33), (52, 106, 33), (106, 15, 33), (15, 106, 31), (106, 52, 31)])
me_sphere.use_remesh_preserve_volume = False
me_sphere.use_remesh_preserve_attributes = False
me_sphere.use_mirror_vertex_groups = False
me_sphere.update()

# ---- objects
ob_plane_015 = bpy.data.objects.new('Plane.015', me_plane_005)
ob_plane_014 = bpy.data.objects.new('Plane.014', me_plane_004)
ob_plane_013 = bpy.data.objects.new('Plane.013', me_plane_003)
ob_plane_004 = bpy.data.objects.new('Plane.004', me_plane_001)
ob_plane = bpy.data.objects.new('Plane', me_plane)
ob_plane_067 = bpy.data.objects.new('Plane.067', me_plane_088)
ob_plane_010 = bpy.data.objects.new('Plane.010', me_plane_087)
ob_plane_066 = bpy.data.objects.new('Plane.066', me_plane_086)
ob_plane_043 = bpy.data.objects.new('Plane.043', me_plane_052)
ob_plane_042 = bpy.data.objects.new('Plane.042', me_plane_051)
ob_plane_041 = bpy.data.objects.new('Plane.041', me_plane_050)
ob_plane_040 = bpy.data.objects.new('Plane.040', me_plane_049)
ob_plane_039 = bpy.data.objects.new('Plane.039', me_plane_048)
ob_plane_038 = bpy.data.objects.new('Plane.038', me_plane_047)
ob_plane_037 = bpy.data.objects.new('Plane.037', me_plane_046)
ob_plane_036 = bpy.data.objects.new('Plane.036', me_plane_045)
ob_plane_035 = bpy.data.objects.new('Plane.035', me_plane_044)
ob_plane_034 = bpy.data.objects.new('Plane.034', me_plane_043)
ob_plane_033 = bpy.data.objects.new('Plane.033', me_plane_042)
ob_plane_032 = bpy.data.objects.new('Plane.032', me_plane_041)
ob_plane_031 = bpy.data.objects.new('Plane.031', me_plane_040)
ob_plane_030 = bpy.data.objects.new('Plane.030', me_plane_039)
ob_plane_029 = bpy.data.objects.new('Plane.029', me_plane_038)
ob_plane_012 = bpy.data.objects.new('Plane.012', me_plane_037)
ob_plane_011 = bpy.data.objects.new('Plane.011', me_plane_036)
ob_plane_028 = bpy.data.objects.new('Plane.028', me_plane_035)
ob_plane_025 = bpy.data.objects.new('Plane.025', me_plane_034)
ob_plane_027 = bpy.data.objects.new('Plane.027', me_plane_033)
ob_plane_026 = bpy.data.objects.new('Plane.026', me_plane_032)
ob_plane_024 = bpy.data.objects.new('Plane.024', me_plane_030)
ob_plane_023 = bpy.data.objects.new('Plane.023', me_plane_024)
ob_plane_022 = bpy.data.objects.new('Plane.022', me_plane_021)
ob_plane_008 = bpy.data.objects.new('Plane.008', me_plane_019)
ob_plane_007 = bpy.data.objects.new('Plane.007', me_plane_017)
ob_plane_006 = bpy.data.objects.new('Plane.006', me_plane_016)
ob_plane_003 = bpy.data.objects.new('Plane.003', me_plane_014)
ob_plane_001 = bpy.data.objects.new('Plane.001', me_plane_013)
ob_plane_005 = bpy.data.objects.new('Plane.005', me_plane_012)
ob_plane_009 = bpy.data.objects.new('Plane.009', me_plane_007)
ob_cube_032 = bpy.data.objects.new('Cube.032', me_cube_076)
ob_cube_031 = bpy.data.objects.new('Cube.031', me_cube_075)
ob_cube_030 = bpy.data.objects.new('Cube.030', me_cube_074)
ob_cube_029 = bpy.data.objects.new('Cube.029', me_cube_073)
ob_cube_028 = bpy.data.objects.new('Cube.028', me_cube_072)
ob_cube_027 = bpy.data.objects.new('Cube.027', me_cube_071)
ob_cube_026 = bpy.data.objects.new('Cube.026', me_cube_070)
ob_cube_025 = bpy.data.objects.new('Cube.025', me_cube_069)
ob_cube_024 = bpy.data.objects.new('Cube.024', me_cube_068)
ob_cube_022 = bpy.data.objects.new('Cube.022', me_cube_067)
ob_cube_021 = bpy.data.objects.new('Cube.021', me_cube_066)
ob_cube_020 = bpy.data.objects.new('Cube.020', me_cube_065)
ob_cube_019 = bpy.data.objects.new('Cube.019', me_cube_064)
ob_cube_018 = bpy.data.objects.new('Cube.018', me_cube_063)
ob_cube_017 = bpy.data.objects.new('Cube.017', me_cube_062)
ob_cube_016 = bpy.data.objects.new('Cube.016', me_cube_061)
ob_cube_015 = bpy.data.objects.new('Cube.015', me_cube_060)
ob_cube_014 = bpy.data.objects.new('Cube.014', me_cube_059)
ob_cube_013 = bpy.data.objects.new('Cube.013', me_cube_058)
ob_cube_012 = bpy.data.objects.new('Cube.012', me_cube_057)
ob_cube_011 = bpy.data.objects.new('Cube.011', me_cube_056)
ob_cube_010 = bpy.data.objects.new('Cube.010', me_cube_055)
ob_cylinder_005 = bpy.data.objects.new('Cylinder.005', me_cylinder_014)
ob_cylinder_003 = bpy.data.objects.new('Cylinder.003', me_cylinder_013)
ob_cylinder = bpy.data.objects.new('Cylinder', me_cylinder_004)
ob_cylinder_004 = bpy.data.objects.new('Cylinder.004', me_cylinder_005)
ob_cylinder_002 = bpy.data.objects.new('Cylinder.002', me_cylinder_002)
ob_cylinder_001 = bpy.data.objects.new('Cylinder.001', me_cylinder_001)
ob_plane_002 = bpy.data.objects.new('Plane.002', me_plane_002)
ob_camera = bpy.data.objects.new('Camera', cam_camera_001)
ob_sphere = bpy.data.objects.new('Sphere', me_sphere)
ob_lamp_001 = bpy.data.objects.new('Lamp.001', light_lamp)

# ---- transforms, parenting, visibility, modifiers, constraints
ob_plane_015.location = (-2.005, -2.048, 1.905)
ob_plane_015.rotation_euler = (1.571, -4.266e-17, -4.712)
ob_plane_015.scale = (0.7992, 0.187, 1.0)
ob_plane_015.lock_rotations_4d = False
ob_plane_015.empty_display_type = 'ARROWS'
ob_plane_015.lineart.crease_threshold = 0.0
ob_plane_014.location = (-2.005, -0.9951, 1.905)
ob_plane_014.rotation_euler = (1.571, -4.266e-17, -4.712)
ob_plane_014.scale = (0.7992, 0.187, 1.0)
ob_plane_014.lock_rotations_4d = False
ob_plane_014.empty_display_type = 'ARROWS'
ob_plane_014.lineart.crease_threshold = 0.0
ob_plane_013.location = (1.997e-05, -0.9951, 1.905)
ob_plane_013.rotation_euler = (1.571, -4.266e-17, -4.712)
ob_plane_013.scale = (0.7992, 0.187, 1.0)
ob_plane_013.lock_rotations_4d = False
ob_plane_013.empty_display_type = 'ARROWS'
ob_plane_013.lineart.crease_threshold = 0.0
ob_plane_004.location = (1.991e-05, -2.048, 1.905)
ob_plane_004.rotation_euler = (1.571, -4.266e-17, -4.712)
ob_plane_004.scale = (0.7992, 0.187, 1.0)
ob_plane_004.lock_rotations_4d = False
ob_plane_004.empty_display_type = 'ARROWS'
ob_plane_004.lineart.crease_threshold = 0.0
ob_plane.location = (1.998e-05, 0.003714, 0.1859)
ob_plane.rotation_euler = (1.571, -4.266e-17, -4.712)
ob_plane.lock_rotations_4d = False
ob_plane.empty_display_type = 'ARROWS'
ob_plane.lineart.crease_threshold = 0.0
ob_plane_067.location = (1.919e-05, 1.173, 2.895e-05)
ob_plane_067.rotation_euler = (1.571, -0.0, -12.57)
ob_plane_067.scale = (1.0, 1.0, 1.221)
ob_plane_067.lock_rotations_4d = False
ob_plane_067.empty_display_type = 'ARROWS'
ob_plane_067.color = (0.0, 0.0, 0.0, 1.0)
ob_plane_067.lineart.crease_threshold = 0.0
ob_plane_010.location = (1.919e-05, 1.173, 2.895e-05)
ob_plane_010.rotation_euler = (1.571, -0.0, -12.57)
ob_plane_010.scale = (1.0, 1.0, 1.221)
ob_plane_010.lock_rotations_4d = False
ob_plane_010.empty_display_type = 'ARROWS'
ob_plane_010.color = (0.0, 0.0, 0.0, 1.0)
ob_plane_010.lineart.crease_threshold = 0.0
ob_plane_066.location = (1.919e-05, 1.173, 2.895e-05)
ob_plane_066.rotation_euler = (1.571, -0.0, -12.57)
ob_plane_066.scale = (1.0, 1.0, 1.221)
ob_plane_066.lock_rotations_4d = False
ob_plane_066.empty_display_type = 'ARROWS'
ob_plane_066.color = (0.0, 0.0, 0.0, 1.0)
ob_plane_066.lineart.crease_threshold = 0.0
ob_plane_043.location = (1.919e-05, 1.173, 2.895e-05)
ob_plane_043.rotation_euler = (1.571, -0.0, -11.0)
ob_plane_043.scale = (1.221, 1.0, -1.0)
ob_plane_043.lock_rotations_4d = False
ob_plane_043.empty_display_type = 'ARROWS'
ob_plane_043.color = (0.0, 0.0, 0.0, 1.0)
ob_plane_043.lineart.crease_threshold = 0.0
ob_plane_042.location = (1.919e-05, 1.173, 2.895e-05)
ob_plane_042.rotation_euler = (1.571, -0.0, -11.0)
ob_plane_042.scale = (1.221, 1.0, -1.0)
ob_plane_042.lock_rotations_4d = False
ob_plane_042.empty_display_type = 'ARROWS'
ob_plane_042.color = (0.0, 0.0, 0.0, 1.0)
ob_plane_042.lineart.crease_threshold = 0.0
ob_plane_041.location = (1.919e-05, 1.173, 2.895e-05)
ob_plane_041.rotation_euler = (1.571, -0.0, -11.0)
ob_plane_041.scale = (1.221, 1.0, -1.0)
ob_plane_041.lock_rotations_4d = False
ob_plane_041.empty_display_type = 'ARROWS'
ob_plane_041.color = (0.0, 0.0, 0.0, 1.0)
ob_plane_041.lineart.crease_threshold = 0.0
ob_plane_040.location = (1.919e-05, 1.173, 2.895e-05)
ob_plane_040.rotation_euler = (1.571, -0.0, -11.0)
ob_plane_040.scale = (-1.221, 1.0, -1.0)
ob_plane_040.lock_rotations_4d = False
ob_plane_040.empty_display_type = 'ARROWS'
ob_plane_040.color = (0.0, 0.0, 0.0, 1.0)
ob_plane_040.lineart.crease_threshold = 0.0
ob_plane_039.location = (1.919e-05, 1.173, 2.895e-05)
ob_plane_039.rotation_euler = (1.571, -0.0, -11.0)
ob_plane_039.scale = (-1.221, 1.0, -1.0)
ob_plane_039.lock_rotations_4d = False
ob_plane_039.empty_display_type = 'ARROWS'
ob_plane_039.color = (0.0, 0.0, 0.0, 1.0)
ob_plane_039.lineart.crease_threshold = 0.0
ob_plane_038.location = (1.919e-05, 1.173, 2.895e-05)
ob_plane_038.rotation_euler = (1.571, -0.0, -11.0)
ob_plane_038.scale = (1.221, 1.0, -1.0)
ob_plane_038.lock_rotations_4d = False
ob_plane_038.empty_display_type = 'ARROWS'
ob_plane_038.color = (0.0, 0.0, 0.0, 1.0)
ob_plane_038.lineart.crease_threshold = 0.0
ob_plane_037.location = (1.919e-05, 1.173, 2.895e-05)
ob_plane_037.rotation_euler = (1.571, -0.0, -11.0)
ob_plane_037.scale = (1.221, 1.0, -1.0)
ob_plane_037.lock_rotations_4d = False
ob_plane_037.empty_display_type = 'ARROWS'
ob_plane_037.color = (0.0, 0.0, 0.0, 1.0)
ob_plane_037.lineart.crease_threshold = 0.0
ob_plane_036.location = (1.919e-05, 1.173, 2.895e-05)
ob_plane_036.rotation_euler = (1.571, -0.0, -11.0)
ob_plane_036.scale = (1.221, 1.0, -1.0)
ob_plane_036.lock_rotations_4d = False
ob_plane_036.empty_display_type = 'ARROWS'
ob_plane_036.color = (0.0, 0.0, 0.0, 1.0)
ob_plane_036.lineart.crease_threshold = 0.0
ob_plane_035.location = (1.919e-05, 1.173, 2.895e-05)
ob_plane_035.rotation_euler = (1.571, -0.0, -11.0)
ob_plane_035.scale = (1.221, 1.0, -1.0)
ob_plane_035.lock_rotations_4d = False
ob_plane_035.empty_display_type = 'ARROWS'
ob_plane_035.color = (0.0, 0.0, 0.0, 1.0)
ob_plane_035.lineart.crease_threshold = 0.0
ob_plane_034.location = (1.919e-05, 1.173, 2.895e-05)
ob_plane_034.rotation_euler = (1.571, -0.0, -11.0)
ob_plane_034.scale = (1.221, 1.0, -1.0)
ob_plane_034.lock_rotations_4d = False
ob_plane_034.empty_display_type = 'ARROWS'
ob_plane_034.color = (0.0, 0.0, 0.0, 1.0)
ob_plane_034.lineart.crease_threshold = 0.0
ob_plane_033.location = (1.919e-05, 1.173, 2.895e-05)
ob_plane_033.rotation_euler = (1.571, -0.0, -11.0)
ob_plane_033.scale = (-1.221, 1.0, -1.0)
ob_plane_033.lock_rotations_4d = False
ob_plane_033.empty_display_type = 'ARROWS'
ob_plane_033.color = (0.0, 0.0, 0.0, 1.0)
ob_plane_033.lineart.crease_threshold = 0.0
ob_plane_032.location = (1.919e-05, 1.173, 2.895e-05)
ob_plane_032.rotation_euler = (1.571, -0.0, -11.0)
ob_plane_032.scale = (1.221, 1.0, -1.0)
ob_plane_032.lock_rotations_4d = False
ob_plane_032.empty_display_type = 'ARROWS'
ob_plane_032.color = (0.0, 0.0, 0.0, 1.0)
ob_plane_032.lineart.crease_threshold = 0.0
ob_plane_031.location = (1.919e-05, 1.173, 2.895e-05)
ob_plane_031.rotation_euler = (1.571, -0.0, -11.0)
ob_plane_031.scale = (1.221, 1.0, 1.0)
ob_plane_031.lock_rotations_4d = False
ob_plane_031.empty_display_type = 'ARROWS'
ob_plane_031.color = (0.0, 0.0, 0.0, 1.0)
ob_plane_031.lineart.crease_threshold = 0.0
ob_plane_030.location = (1.919e-05, 1.173, 2.895e-05)
ob_plane_030.rotation_euler = (1.571, -0.0, -11.0)
ob_plane_030.scale = (1.221, 1.0, 1.0)
ob_plane_030.lock_rotations_4d = False
ob_plane_030.empty_display_type = 'ARROWS'
ob_plane_030.color = (0.0, 0.0, 0.0, 1.0)
ob_plane_030.lineart.crease_threshold = 0.0
ob_plane_029.location = (1.919e-05, 1.173, 2.895e-05)
ob_plane_029.rotation_euler = (1.571, -0.0, -11.0)
ob_plane_029.scale = (1.221, 1.0, 1.0)
ob_plane_029.lock_rotations_4d = False
ob_plane_029.empty_display_type = 'ARROWS'
ob_plane_029.color = (0.0, 0.0, 0.0, 1.0)
ob_plane_029.lineart.crease_threshold = 0.0
ob_plane_012.location = (1.919e-05, 1.173, 2.895e-05)
ob_plane_012.rotation_euler = (1.571, -0.0, -11.0)
ob_plane_012.scale = (1.221, 1.0, 1.0)
ob_plane_012.lock_rotations_4d = False
ob_plane_012.empty_display_type = 'ARROWS'
ob_plane_012.color = (0.0, 0.0, 0.0, 1.0)
ob_plane_012.lineart.crease_threshold = 0.0
ob_plane_011.location = (1.919e-05, 1.173, 2.895e-05)
ob_plane_011.rotation_euler = (1.571, -0.0, -11.0)
ob_plane_011.scale = (1.221, 1.0, 1.0)
ob_plane_011.lock_rotations_4d = False
ob_plane_011.empty_display_type = 'ARROWS'
ob_plane_011.color = (0.0, 0.0, 0.0, 1.0)
ob_plane_011.lineart.crease_threshold = 0.0
ob_plane_028.location = (1.919e-05, 1.173, 2.895e-05)
ob_plane_028.rotation_euler = (0.0, -0.0, -12.57)
ob_plane_028.scale = (1.0, 1.221, 1.0)
ob_plane_028.lock_rotations_4d = False
ob_plane_028.empty_display_type = 'ARROWS'
ob_plane_028.color = (0.0, 0.0, 0.0, 1.0)
ob_plane_028.lineart.crease_threshold = 0.0
ob_plane_025.location = (1.919e-05, 1.173, 2.895e-05)
ob_plane_025.rotation_euler = (1.571, -0.0, -11.0)
ob_plane_025.scale = (1.221, 1.0, 1.0)
ob_plane_025.lock_rotations_4d = False
ob_plane_025.empty_display_type = 'ARROWS'
ob_plane_025.color = (0.0, 0.0, 0.0, 1.0)
ob_plane_025.lineart.crease_threshold = 0.0
ob_plane_027.location = (1.919e-05, 1.173, 2.895e-05)
ob_plane_027.rotation_euler = (1.571, -0.0, -11.0)
ob_plane_027.scale = (-1.221, 1.0, 1.0)
ob_plane_027.lock_rotations_4d = False
ob_plane_027.empty_display_type = 'ARROWS'
ob_plane_027.color = (0.0, 0.0, 0.0, 1.0)
ob_plane_027.lineart.crease_threshold = 0.0
ob_plane_026.location = (1.919e-05, 1.173, 2.895e-05)
ob_plane_026.rotation_euler = (1.571, -0.0, -11.0)
ob_plane_026.scale = (1.221, 1.0, 1.0)
ob_plane_026.lock_rotations_4d = False
ob_plane_026.empty_display_type = 'ARROWS'
ob_plane_026.color = (0.0, 0.0, 0.0, 1.0)
ob_plane_026.lineart.crease_threshold = 0.0
ob_plane_024.location = (1.919e-05, 1.173, 2.895e-05)
ob_plane_024.rotation_euler = (1.571, -0.0, -11.0)
ob_plane_024.scale = (1.221, 1.0, 1.0)
ob_plane_024.lock_rotations_4d = False
ob_plane_024.empty_display_type = 'ARROWS'
ob_plane_024.color = (0.0, 0.0, 0.0, 1.0)
ob_plane_024.lineart.crease_threshold = 0.0
ob_plane_023.location = (1.919e-05, 1.173, 2.895e-05)
ob_plane_023.rotation_euler = (1.571, -0.0, -11.0)
ob_plane_023.scale = (1.221, 1.0, 1.0)
ob_plane_023.lock_rotations_4d = False
ob_plane_023.empty_display_type = 'ARROWS'
ob_plane_023.color = (0.0, 0.0, 0.0, 1.0)
ob_plane_023.lineart.crease_threshold = 0.0
ob_plane_022.location = (1.919e-05, 1.173, 2.895e-05)
ob_plane_022.rotation_euler = (1.571, -0.0, -11.0)
ob_plane_022.scale = (1.221, 1.0, 1.0)
ob_plane_022.lock_rotations_4d = False
ob_plane_022.empty_display_type = 'ARROWS'
ob_plane_022.color = (0.0, 0.0, 0.0, 1.0)
ob_plane_022.lineart.crease_threshold = 0.0
ob_plane_008.location = (1.919e-05, 1.173, 2.895e-05)
ob_plane_008.rotation_euler = (1.571, -0.0, -11.0)
ob_plane_008.scale = (1.221, 1.0, 1.0)
ob_plane_008.lock_rotations_4d = False
ob_plane_008.empty_display_type = 'ARROWS'
ob_plane_008.color = (0.0, 0.0, 0.0, 1.0)
ob_plane_008.lineart.crease_threshold = 0.0
ob_plane_007.location = (1.919e-05, 1.173, 2.895e-05)
ob_plane_007.rotation_euler = (1.571, -0.0, -11.0)
ob_plane_007.scale = (-1.221, 1.0, 1.0)
ob_plane_007.lock_rotations_4d = False
ob_plane_007.empty_display_type = 'ARROWS'
ob_plane_007.color = (0.0, 0.0, 0.0, 1.0)
ob_plane_007.lineart.crease_threshold = 0.0
ob_plane_006.location = (1.919e-05, 1.173, 2.895e-05)
ob_plane_006.rotation_euler = (1.571, -0.0, -11.0)
ob_plane_006.scale = (-1.221, 1.0, 1.0)
ob_plane_006.lock_rotations_4d = False
ob_plane_006.empty_display_type = 'ARROWS'
ob_plane_006.color = (0.0, 0.0, 0.0, 1.0)
ob_plane_006.lineart.crease_threshold = 0.0
ob_plane_003.location = (1.919e-05, 1.173, 2.895e-05)
ob_plane_003.rotation_euler = (1.571, -0.0, -11.0)
ob_plane_003.scale = (1.221, 1.0, 1.0)
ob_plane_003.lock_rotations_4d = False
ob_plane_003.empty_display_type = 'ARROWS'
ob_plane_003.color = (0.0, 0.0, 0.0, 1.0)
ob_plane_003.lineart.crease_threshold = 0.0
ob_plane_001.location = (1.919e-05, 1.173, 2.895e-05)
ob_plane_001.rotation_euler = (1.571, -0.0, -11.0)
ob_plane_001.scale = (1.221, 1.0, 1.0)
ob_plane_001.lock_rotations_4d = False
ob_plane_001.empty_display_type = 'ARROWS'
ob_plane_001.color = (0.0, 0.0, 0.0, 1.0)
ob_plane_001.lineart.crease_threshold = 0.0
ob_plane_005.location = (1.919e-05, 1.173, 2.895e-05)
ob_plane_005.rotation_euler = (1.571, -0.0, -11.0)
ob_plane_005.scale = (1.221, 1.0, 1.0)
ob_plane_005.lock_rotations_4d = False
ob_plane_005.empty_display_type = 'ARROWS'
ob_plane_005.color = (0.0, 0.0, 0.0, 1.0)
ob_plane_005.lineart.crease_threshold = 0.0
ob_plane_009.location = (1.919e-05, 1.173, 2.895e-05)
ob_plane_009.rotation_euler = (1.571, -0.0, -12.57)
ob_plane_009.scale = (1.0, 1.0, 1.221)
ob_plane_009.lock_rotations_4d = False
ob_plane_009.empty_display_type = 'ARROWS'
ob_plane_009.color = (0.0, 0.0, 0.0, 1.0)
ob_plane_009.lineart.crease_threshold = 0.0
ob_cube_032.location = (-0.09998, 0.4436, 2.895e-05)
ob_cube_032.rotation_euler = (1.571, 1.51e-07, -11.0)
ob_cube_032.scale = (1.221, 1.0, -1.0)
ob_cube_032.lock_rotations_4d = False
ob_cube_032.empty_display_type = 'ARROWS'
ob_cube_032.color = (0.0, 0.0, 0.0, 1.0)
ob_cube_032.lineart.crease_threshold = 0.0
ob_cube_031.location = (-0.09998, 0.4436, 2.895e-05)
ob_cube_031.rotation_euler = (1.571, 1.51e-07, -11.0)
ob_cube_031.scale = (1.221, 1.0, -1.0)
ob_cube_031.lock_rotations_4d = False
ob_cube_031.empty_display_type = 'ARROWS'
ob_cube_031.color = (0.0, 0.0, 0.0, 1.0)
ob_cube_031.lineart.crease_threshold = 0.0
ob_cube_030.location = (-0.09998, 0.4436, 2.895e-05)
ob_cube_030.rotation_euler = (1.571, 1.51e-07, -11.0)
ob_cube_030.scale = (-1.221, 1.0, -1.0)
ob_cube_030.lock_rotations_4d = False
ob_cube_030.empty_display_type = 'ARROWS'
ob_cube_030.color = (0.0, 0.0, 0.0, 1.0)
ob_cube_030.lineart.crease_threshold = 0.0
ob_cube_029.location = (-0.09998, 1.713, 2.895e-05)
ob_cube_029.rotation_euler = (1.571, 1.51e-07, -11.0)
ob_cube_029.scale = (-1.221, 1.0, -1.0)
ob_cube_029.lock_rotations_4d = False
ob_cube_029.empty_display_type = 'ARROWS'
ob_cube_029.color = (0.0, 0.0, 0.0, 1.0)
ob_cube_029.lineart.crease_threshold = 0.0
ob_cube_028.location = (-0.09998, 1.713, 2.895e-05)
ob_cube_028.rotation_euler = (1.571, 1.51e-07, -11.0)
ob_cube_028.scale = (1.221, 1.0, -1.0)
ob_cube_028.lock_rotations_4d = False
ob_cube_028.empty_display_type = 'ARROWS'
ob_cube_028.color = (0.0, 0.0, 0.0, 1.0)
ob_cube_028.lineart.crease_threshold = 0.0
ob_cube_027.location = (-0.09998, 1.713, 2.895e-05)
ob_cube_027.rotation_euler = (1.571, 1.51e-07, -11.0)
ob_cube_027.scale = (1.221, 1.0, -1.0)
ob_cube_027.lock_rotations_4d = False
ob_cube_027.empty_display_type = 'ARROWS'
ob_cube_027.color = (0.0, 0.0, 0.0, 1.0)
ob_cube_027.lineart.crease_threshold = 0.0
ob_cube_026.location = (1.919e-05, 1.173, 2.895e-05)
ob_cube_026.rotation_euler = (1.571, 1.51e-07, -11.0)
ob_cube_026.scale = (1.221, 1.0, -1.0)
ob_cube_026.lock_rotations_4d = False
ob_cube_026.empty_display_type = 'ARROWS'
ob_cube_026.color = (0.0, 0.0, 0.0, 1.0)
ob_cube_026.lineart.crease_threshold = 0.0
ob_cube_025.location = (1.919e-05, 1.173, 2.895e-05)
ob_cube_025.rotation_euler = (1.571, 1.51e-07, -11.0)
ob_cube_025.scale = (1.221, 1.0, -1.0)
ob_cube_025.lock_rotations_4d = False
ob_cube_025.empty_display_type = 'ARROWS'
ob_cube_025.color = (0.0, 0.0, 0.0, 1.0)
ob_cube_025.lineart.crease_threshold = 0.0
ob_cube_024.location = (1.919e-05, 1.173, 2.895e-05)
ob_cube_024.rotation_euler = (1.571, 1.51e-07, -11.0)
ob_cube_024.scale = (1.221, 1.0, -1.0)
ob_cube_024.lock_rotations_4d = False
ob_cube_024.empty_display_type = 'ARROWS'
ob_cube_024.color = (0.0, 0.0, 0.0, 1.0)
ob_cube_024.lineart.crease_threshold = 0.0
ob_cube_022.location = (1.919e-05, 1.173, 2.895e-05)
ob_cube_022.rotation_euler = (1.571, 1.51e-07, -11.0)
ob_cube_022.scale = (-1.221, 1.0, -1.0)
ob_cube_022.lock_rotations_4d = False
ob_cube_022.empty_display_type = 'ARROWS'
ob_cube_022.color = (0.0, 0.0, 0.0, 1.0)
ob_cube_022.lineart.crease_threshold = 0.0
ob_cube_021.location = (1.919e-05, 1.173, 2.895e-05)
ob_cube_021.rotation_euler = (1.571, 1.51e-07, -11.0)
ob_cube_021.scale = (1.221, 1.0, -1.0)
ob_cube_021.lock_rotations_4d = False
ob_cube_021.empty_display_type = 'ARROWS'
ob_cube_021.color = (0.0, 0.0, 0.0, 1.0)
ob_cube_021.lineart.crease_threshold = 0.0
ob_cube_020.location = (1.919e-05, 1.173, 2.895e-05)
ob_cube_020.rotation_euler = (1.571, 1.51e-07, -11.0)
ob_cube_020.scale = (1.221, 1.0, 1.0)
ob_cube_020.lock_rotations_4d = False
ob_cube_020.empty_display_type = 'ARROWS'
ob_cube_020.color = (0.0, 0.0, 0.0, 1.0)
ob_cube_020.lineart.crease_threshold = 0.0
ob_cube_019.location = (1.919e-05, 1.173, 2.895e-05)
ob_cube_019.rotation_euler = (1.571, 1.51e-07, -11.0)
ob_cube_019.scale = (-1.221, 1.0, 1.0)
ob_cube_019.lock_rotations_4d = False
ob_cube_019.empty_display_type = 'ARROWS'
ob_cube_019.color = (0.0, 0.0, 0.0, 1.0)
ob_cube_019.lineart.crease_threshold = 0.0
ob_cube_018.location = (1.919e-05, 1.173, 2.895e-05)
ob_cube_018.rotation_euler = (1.571, 1.51e-07, -11.0)
ob_cube_018.scale = (1.221, 1.0, 1.0)
ob_cube_018.lock_rotations_4d = False
ob_cube_018.empty_display_type = 'ARROWS'
ob_cube_018.color = (0.0, 0.0, 0.0, 1.0)
ob_cube_018.lineart.crease_threshold = 0.0
ob_cube_017.location = (1.919e-05, 1.173, 2.895e-05)
ob_cube_017.rotation_euler = (1.571, 1.51e-07, -11.0)
ob_cube_017.scale = (1.221, 1.0, 1.0)
ob_cube_017.lock_rotations_4d = False
ob_cube_017.empty_display_type = 'ARROWS'
ob_cube_017.color = (0.0, 0.0, 0.0, 1.0)
ob_cube_017.lineart.crease_threshold = 0.0
ob_cube_016.location = (1.919e-05, 1.173, 2.895e-05)
ob_cube_016.rotation_euler = (1.571, 1.51e-07, -11.0)
ob_cube_016.scale = (1.221, 1.0, 1.0)
ob_cube_016.lock_rotations_4d = False
ob_cube_016.empty_display_type = 'ARROWS'
ob_cube_016.color = (0.0, 0.0, 0.0, 1.0)
ob_cube_016.lineart.crease_threshold = 0.0
ob_cube_015.location = (0.1, 1.713, 2.895e-05)
ob_cube_015.rotation_euler = (1.571, 1.51e-07, -11.0)
ob_cube_015.scale = (1.221, 1.0, 1.0)
ob_cube_015.lock_rotations_4d = False
ob_cube_015.empty_display_type = 'ARROWS'
ob_cube_015.color = (0.0, 0.0, 0.0, 1.0)
ob_cube_015.lineart.crease_threshold = 0.0
ob_cube_014.location = (0.1, 1.713, 2.895e-05)
ob_cube_014.rotation_euler = (1.571, 1.51e-07, -11.0)
ob_cube_014.scale = (1.221, 1.0, 1.0)
ob_cube_014.lock_rotations_4d = False
ob_cube_014.empty_display_type = 'ARROWS'
ob_cube_014.color = (0.0, 0.0, 0.0, 1.0)
ob_cube_014.lineart.crease_threshold = 0.0
ob_cube_013.location = (0.1, 1.713, 2.895e-05)
ob_cube_013.rotation_euler = (1.571, 1.51e-07, -11.0)
ob_cube_013.scale = (-1.221, 1.0, 1.0)
ob_cube_013.lock_rotations_4d = False
ob_cube_013.empty_display_type = 'ARROWS'
ob_cube_013.color = (0.0, 0.0, 0.0, 1.0)
ob_cube_013.lineart.crease_threshold = 0.0
ob_cube_012.location = (0.1, 0.4436, 2.895e-05)
ob_cube_012.rotation_euler = (1.571, 1.51e-07, -11.0)
ob_cube_012.scale = (-1.221, 1.0, 1.0)
ob_cube_012.lock_rotations_4d = False
ob_cube_012.empty_display_type = 'ARROWS'
ob_cube_012.color = (0.0, 0.0, 0.0, 1.0)
ob_cube_012.lineart.crease_threshold = 0.0
ob_cube_011.location = (0.1, 0.4436, 2.895e-05)
ob_cube_011.rotation_euler = (1.571, 1.51e-07, -11.0)
ob_cube_011.scale = (1.221, 1.0, 1.0)
ob_cube_011.lock_rotations_4d = False
ob_cube_011.empty_display_type = 'ARROWS'
ob_cube_011.color = (0.0, 0.0, 0.0, 1.0)
ob_cube_011.lineart.crease_threshold = 0.0
ob_cube_010.location = (0.1, 0.4436, 2.895e-05)
ob_cube_010.rotation_euler = (1.571, 1.51e-07, -11.0)
ob_cube_010.scale = (1.221, 1.0, 1.0)
ob_cube_010.lock_rotations_4d = False
ob_cube_010.empty_display_type = 'ARROWS'
ob_cube_010.color = (0.0, 0.0, 0.0, 1.0)
ob_cube_010.lineart.crease_threshold = 0.0
ob_cylinder_005.location = (0.2, 1.713, 2.895e-05)
ob_cylinder_005.rotation_euler = (1.571, 1.51e-07, -11.0)
ob_cylinder_005.scale = (1.221, 1.0, 1.0)
ob_cylinder_005.lock_rotations_4d = False
ob_cylinder_005.empty_display_type = 'ARROWS'
ob_cylinder_005.color = (0.0, 0.0, 0.0, 1.0)
ob_cylinder_005.lineart.crease_threshold = 0.0
ob_cylinder_003.location = (-0.2, 1.713, 2.895e-05)
ob_cylinder_003.rotation_euler = (1.571, 1.51e-07, -11.0)
ob_cylinder_003.scale = (1.221, 1.0, 1.0)
ob_cylinder_003.lock_rotations_4d = False
ob_cylinder_003.empty_display_type = 'ARROWS'
ob_cylinder_003.color = (0.0, 0.0, 0.0, 1.0)
ob_cylinder_003.lineart.crease_threshold = 0.0
ob_cylinder.location = (1.943e-05, 1.713, 2.895e-05)
ob_cylinder.rotation_euler = (1.571, 1.51e-07, -11.0)
ob_cylinder.scale = (0.1221, 0.1, 0.1)
ob_cylinder.lock_rotations_4d = False
ob_cylinder.empty_display_type = 'ARROWS'
ob_cylinder.color = (0.0, 0.0, 0.0, 1.0)
ob_cylinder.lineart.crease_threshold = 0.0
ob_cylinder_004.location = (1.928e-05, 0.4436, 2.895e-05)
ob_cylinder_004.rotation_euler = (1.571, 1.51e-07, -11.0)
ob_cylinder_004.scale = (0.1221, 0.1, 0.1)
ob_cylinder_004.lock_rotations_4d = False
ob_cylinder_004.empty_display_type = 'ARROWS'
ob_cylinder_004.color = (0.0, 0.0, 0.0, 1.0)
ob_cylinder_004.lineart.crease_threshold = 0.0
ob_cylinder_002.location = (-0.2, 0.4436, 2.895e-05)
ob_cylinder_002.rotation_euler = (1.571, 1.51e-07, -11.0)
ob_cylinder_002.scale = (1.221, 1.0, 1.0)
ob_cylinder_002.lock_rotations_4d = False
ob_cylinder_002.empty_display_type = 'ARROWS'
ob_cylinder_002.color = (0.0, 0.0, 0.0, 1.0)
ob_cylinder_002.lineart.crease_threshold = 0.0
ob_cylinder_001.location = (0.2, 0.4436, 2.895e-05)
ob_cylinder_001.rotation_euler = (1.571, 1.51e-07, -11.0)
ob_cylinder_001.scale = (1.221, 1.0, 1.0)
ob_cylinder_001.lock_rotations_4d = False
ob_cylinder_001.empty_display_type = 'ARROWS'
ob_cylinder_001.color = (0.0, 0.0, 0.0, 1.0)
ob_cylinder_001.lineart.crease_threshold = 0.0
ob_plane_002.location = (1.919e-05, 1.173, 2.895e-05)
ob_plane_002.rotation_euler = (1.49e-08, -1.49e-08, -31.42)
ob_plane_002.scale = (1.0, 1.221, 1.0)
ob_plane_002.lock_rotations_4d = False
ob_plane_002.empty_display_type = 'ARROWS'
ob_plane_002.color = (0.0, 0.0, 0.0, 1.0)
ob_plane_002.lineart.crease_threshold = 0.0
ob_camera.location = (10.0, -10.0, 10.0)
ob_camera.rotation_euler = (1.047, 0.0, 0.7854)
ob_camera.lock_rotations_4d = False
ob_camera.empty_display_type = 'ARROWS'
ob_camera.color = (0.0, 0.0, 0.0, 1.0)
ob_camera.lineart.crease_threshold = 0.0
ob_sphere.location = (-0.02993, 0.1261, 0.07312)
ob_sphere.rotation_euler = (1.571, -0.0, 1.571)
ob_sphere.lock_rotations_4d = False
ob_sphere.empty_display_type = 'ARROWS'
ob_sphere.color = (0.0, 0.0, 0.0, 1.0)
ob_sphere.show_instancer_for_render = False
ob_sphere.instance_type = 'VERTS'
ob_sphere.use_instance_vertices_rotation = True
ob_sphere.lineart.crease_threshold = 0.0
ob_lamp_001.parent = ob_sphere
ob_lamp_001.matrix_parent_inverse = Matrix(((-4.371e-08, 1.0, -2.118e-22, -0.1261), (4.371e-08, 1.911e-15, 1.0, -0.07312), (1.0, 4.371e-08, -4.371e-08, 0.02993), (0.0, 0.0, 0.0, 1.0)))
ob_lamp_001.location = (-0.02993, 0.1261, 0.07312)
ob_lamp_001.rotation_euler = (1.571, -0.0, 1.571)
ob_lamp_001.lock_rotations_4d = False
ob_lamp_001.empty_display_type = 'ARROWS'
ob_lamp_001.color = (0.0, 0.0, 0.0, 1.0)
ob_lamp_001.lineart.crease_threshold = 0.0

# ---- collection membership
col_collection_1.objects.link(ob_plane_015)
col_collection_1.objects.link(ob_plane_014)
col_collection_1.objects.link(ob_plane_013)
col_collection_1.objects.link(ob_plane_004)
col_collection_1.objects.link(ob_plane)
col_collection_1.objects.link(ob_plane_067)
col_collection_1.objects.link(ob_plane_010)
col_collection_1.objects.link(ob_plane_066)
col_collection_1.objects.link(ob_plane_043)
col_collection_1.objects.link(ob_plane_042)
col_collection_1.objects.link(ob_plane_041)
col_collection_1.objects.link(ob_plane_040)
col_collection_1.objects.link(ob_plane_039)
col_collection_1.objects.link(ob_plane_038)
col_collection_1.objects.link(ob_plane_037)
col_collection_1.objects.link(ob_plane_036)
col_collection_1.objects.link(ob_plane_035)
col_collection_1.objects.link(ob_plane_034)
col_collection_1.objects.link(ob_plane_033)
col_collection_1.objects.link(ob_plane_032)
col_collection_1.objects.link(ob_plane_031)
col_collection_1.objects.link(ob_plane_030)
col_collection_1.objects.link(ob_plane_029)
col_collection_1.objects.link(ob_plane_012)
col_collection_1.objects.link(ob_plane_011)
col_collection_1.objects.link(ob_plane_028)
col_collection_1.objects.link(ob_plane_025)
col_collection_1.objects.link(ob_plane_027)
col_collection_1.objects.link(ob_plane_026)
col_collection_1.objects.link(ob_plane_024)
col_collection_1.objects.link(ob_plane_023)
col_collection_1.objects.link(ob_plane_022)
col_collection_1.objects.link(ob_plane_008)
col_collection_1.objects.link(ob_plane_007)
col_collection_1.objects.link(ob_plane_006)
col_collection_1.objects.link(ob_plane_003)
col_collection_1.objects.link(ob_plane_001)
col_collection_1.objects.link(ob_plane_005)
col_collection_1.objects.link(ob_plane_009)
col_collection_1.objects.link(ob_cube_032)
col_collection_1.objects.link(ob_cube_031)
col_collection_1.objects.link(ob_cube_030)
col_collection_1.objects.link(ob_cube_029)
col_collection_1.objects.link(ob_cube_028)
col_collection_1.objects.link(ob_cube_027)
col_collection_1.objects.link(ob_cube_026)
col_collection_1.objects.link(ob_cube_025)
col_collection_1.objects.link(ob_cube_024)
col_collection_1.objects.link(ob_cube_022)
col_collection_1.objects.link(ob_cube_021)
col_collection_1.objects.link(ob_cube_020)
col_collection_1.objects.link(ob_cube_019)
col_collection_1.objects.link(ob_cube_018)
col_collection_1.objects.link(ob_cube_017)
col_collection_1.objects.link(ob_cube_016)
col_collection_1.objects.link(ob_cube_015)
col_collection_1.objects.link(ob_cube_014)
col_collection_1.objects.link(ob_cube_013)
col_collection_1.objects.link(ob_cube_012)
col_collection_1.objects.link(ob_cube_011)
col_collection_1.objects.link(ob_cube_010)
col_collection_1.objects.link(ob_cylinder_005)
col_collection_1.objects.link(ob_cylinder_003)
col_collection_1.objects.link(ob_cylinder)
col_collection_1.objects.link(ob_cylinder_004)
col_collection_1.objects.link(ob_cylinder_002)
col_collection_1.objects.link(ob_cylinder_001)
col_collection_1.objects.link(ob_plane_002)
col_collection_2.objects.link(ob_camera)
col_collection_3.objects.link(ob_sphere)
col_collection_3.objects.link(ob_lamp_001)

# ---- scene / render settings (as saved in the file)
scene.camera = ob_camera
scene.frame_start = 1; scene.frame_end = 250; scene.frame_set(1)
scene.render.engine = 'BLENDER_EEVEE_NEXT'
scene.render.image_settings.color_mode = 'RGB'
scene.render.image_settings.compression = 90
scene.render.resolution_x = 128
scene.render.resolution_y = 128
scene.render.pixel_aspect_x = 100.0
scene.render.pixel_aspect_y = 100.0
scene.render.fps = 25
scene.render.dither_intensity = 0.0
scene.render.use_compositing = False
scene.render.use_sequencer = False
scene.render.bake_margin = 2
scene.render.bake_bias = 0.0
scene.render.use_stamp_time = False
scene.render.use_stamp_date = False
scene.render.use_stamp_frame = False
scene.render.use_stamp_camera = False
scene.render.use_stamp_scene = False
scene.render.use_stamp_filename = False
scene.render.use_stamp_render_time = False
scene.render.stamp_font_size = 0
scene.cycles.use_denoising = False
scene.cycles.samples = 10
scene.cycles.sampling_pattern = 'TABULATED_SOBOL'
scene.cycles.light_sampling_threshold = 0.0
scene.cycles.use_adaptive_sampling = False
scene.cycles.use_light_tree = False
scene.cycles.blur_glossy = 0.0
scene.cycles.volume_bounces = 1
scene.cycles.pixel_filter_type = 'GAUSSIAN'
scene.cycles.sample_clamp_indirect = 0.0
scene.view_settings.view_transform = 'Raw'
bpy.context.view_layer.update()
